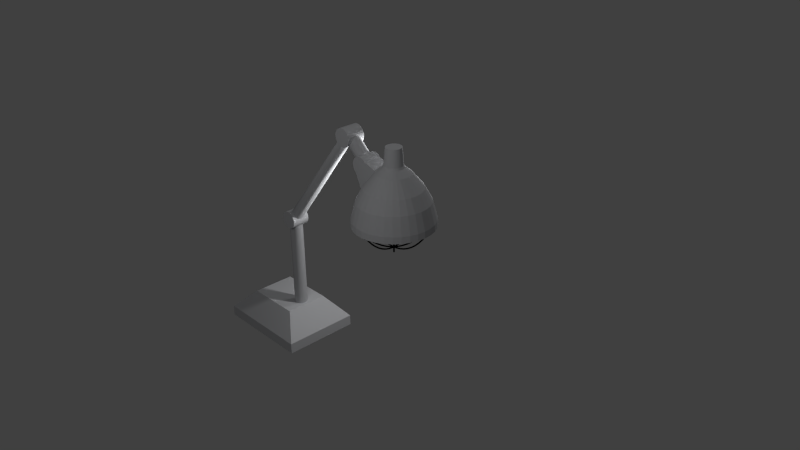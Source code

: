 # Source: heatlamp.blend  (saved by Blender 2.76.0; exported with 4.5.12 LTS)
import bpy
from mathutils import Matrix  # noqa: F401  (used for matrix-valued properties, if any)

bpy.ops.wm.read_factory_settings(use_empty=True)
scene = bpy.context.scene
scene.name = 'Scene'

# ---- collections
col_collection_1 = bpy.data.collections.new('Collection 1'); scene.collection.children.link(col_collection_1)

# ---- materials (node trees are filled in below, after node groups)
mat_material_003 = bpy.data.materials.new('Material.003')
mat_material_003.alpha_threshold = 0.0
mat_material_003.use_transparent_shadow = False
mat_material_003.diffuse_color = (0.3844, 0.002654, 0.00482, 1.0)
mat_material_003.specular_color = (1.0, 0.2, 0.03242)
mat_material_003.roughness = 0.5
mat_material_003.specular_intensity = 1.0
mat_material_001 = bpy.data.materials.new('Material.001')
mat_material_001.alpha_threshold = 0.0
mat_material_001.use_transparent_shadow = False
mat_material_001.diffuse_color = (0.572, 0.579, 0.598, 1.0)
mat_material_001.specular_color = (1.0, 1.0, 0.984)
mat_material_001.roughness = 0.5
mat_material_001.specular_intensity = 1.0
mat_material_004 = bpy.data.materials.new('Material.004')
mat_material_004.alpha_threshold = 0.0
mat_material_004.use_transparent_shadow = False
mat_material_004.diffuse_color = (0.003095, 0.003095, 0.003095, 1.0)
mat_material_004.roughness = 0.5

# ---- material node trees

# ---- world
world_world = bpy.data.worlds.new('World'); scene.world = world_world
world_world.color = (0.05088, 0.05088, 0.05088)
world_world.use_sun_shadow = False
world_world.sun_shadow_jitter_overblur = 0.0
world_world.cycles.sampling_method = 'MANUAL'
world_world.cycles.sample_map_resolution = 256

# ---- cameras
cam_camera = bpy.data.cameras.new('Camera')
cam_camera.clip_end = 100.0
cam_camera.lens = 35.0
cam_camera.sensor_width = 32.0
cam_camera.sensor_height = 18.0
cam_camera.ortho_scale = 7.314
cam_camera.dof.focus_distance = 0.0
cam_camera.dof.aperture_fstop = 128.0

# ---- lights
light_lamp_002 = bpy.data.lights.new('Lamp.002', 'POINT')
light_lamp_002.transmission_factor = 0.0
light_lamp_002.cutoff_distance = 30.0
light_lamp_002.energy = 100.0
light_lamp_002.shadow_buffer_clip_start = 1.001
light_lamp_002.shadow_soft_size = 0.1
light_lamp_002.shadow_maximum_resolution = 0.006
light_lamp_002.use_absolute_resolution = True
light_lamp_002.cycles.use_multiple_importance_sampling = False
light_lamp_001 = bpy.data.lights.new('Lamp.001', 'POINT')
light_lamp_001.transmission_factor = 0.0
light_lamp_001.cutoff_distance = 30.0
light_lamp_001.energy = 100.0
light_lamp_001.shadow_buffer_clip_start = 1.001
light_lamp_001.shadow_soft_size = 0.1
light_lamp_001.shadow_maximum_resolution = 0.006
light_lamp_001.use_absolute_resolution = True
light_lamp_001.cycles.use_multiple_importance_sampling = False
light_lamp = bpy.data.lights.new('Lamp', 'POINT')
light_lamp.transmission_factor = 0.0
light_lamp.cutoff_distance = 30.0
light_lamp.energy = 100.0
light_lamp.shadow_buffer_clip_start = 1.001
light_lamp.shadow_soft_size = 0.1
light_lamp.shadow_maximum_resolution = 0.006
light_lamp.use_absolute_resolution = True
light_lamp.cycles.use_multiple_importance_sampling = False

# ---- meshes
me_cone = bpy.data.meshes.new('Cone')
me_cone.from_pydata([(-0.2913, -0.5021, 1.034), (-0.2749, -0.5069, 1.035), (-0.2664, -0.5218, 1.034), (-0.2707, -0.5379, 1.03), (-0.2854, -0.5459, 1.026), (-0.3018, -0.5411, 1.024), (-0.3103, -0.5263, 1.026), (-0.306, -0.5101, 1.03), (-0.2125, -0.4024, 0.8698), (-0.1969, -0.4083, 0.874), (-0.1876, -0.4221, 0.8698), (-0.19, -0.4357, 0.8597), (-0.2027, -0.4412, 0.8496), (-0.2183, -0.4354, 0.8454), (-0.2276, -0.4216, 0.8495), (-0.2252, -0.4079, 0.8597), (-0.13, -0.2979, 0.7218), (-0.1146, -0.3041, 0.7264), (-0.1051, -0.3176, 0.7218), (-0.1069, -0.3305, 0.7107), (-0.1191, -0.3353, 0.6996), (-0.1344, -0.3292, 0.695), (-0.144, -0.3157, 0.6995), (-0.1421, -0.3028, 0.7107), (-0.04552, -0.191, 0.595), (-0.03046, -0.1975, 0.6001), (-0.02062, -0.2106, 0.595), (-0.02178, -0.2227, 0.5829), (-0.03325, -0.2267, 0.5708), (-0.04831, -0.2202, 0.5657), (-0.05815, -0.2071, 0.5708), (-0.05699, -0.195, 0.5829), (0.04056, -0.08203, 0.4895), (0.05528, -0.08895, 0.4949), (0.06545, -0.1017, 0.4895), (0.06512, -0.1127, 0.4764), (0.05447, -0.1156, 0.4632), (0.03975, -0.1087, 0.4578), (0.02958, -0.09599, 0.4632), (0.02991, -0.08494, 0.4763), (0.1279, 0.0286, 0.4051), (0.1422, 0.02116, 0.411), (0.1528, 0.008961, 0.4051), (0.1535, -0.0008461, 0.3911), (0.1438, -0.002518, 0.377), (0.1295, 0.004925, 0.3711), (0.1189, 0.01712, 0.377), (0.1183, 0.02693, 0.391), (0.2163, 0.1405, 0.3418), (0.2301, 0.1325, 0.348), (0.2412, 0.1209, 0.3419), (0.243, 0.1125, 0.327), (0.2344, 0.1123, 0.3121), (0.2206, 0.1203, 0.3059), (0.2096, 0.1319, 0.3121), (0.2078, 0.1403, 0.3269), (0.3054, 0.2533, 0.2996), (0.3187, 0.2446, 0.306), (0.3303, 0.2337, 0.2996), (0.3333, 0.2269, 0.2842), (0.3261, 0.2283, 0.2687), (0.3128, 0.237, 0.2622), (0.3012, 0.248, 0.2686), (0.2981, 0.2547, 0.2841), (0.3949, 0.3667, 0.2783), (0.4076, 0.3573, 0.2849), (0.4198, 0.3471, 0.2784), (0.4242, 0.3421, 0.2625), (0.4184, 0.3452, 0.2467), (0.4056, 0.3546, 0.2402), (0.3935, 0.3648, 0.2467), (0.389, 0.3699, 0.2625), (0.4846, 0.4804, 0.278), (0.4968, 0.4702, 0.2845), (0.5095, 0.4608, 0.278), (0.5154, 0.4575, 0.2622), (0.5109, 0.4625, 0.2464), (0.4988, 0.4726, 0.2398), (0.486, 0.4821, 0.2463), (0.4802, 0.4853, 0.2621), (0.5744, 0.5941, 0.2985), (0.586, 0.5832, 0.305), (0.5993, 0.5745, 0.2986), (0.6065, 0.573, 0.2831), (0.6034, 0.5796, 0.2675), (0.5918, 0.5905, 0.2611), (0.5785, 0.5993, 0.2675), (0.5713, 0.6008, 0.283), (0.6638, 0.7075, 0.34), (0.6749, 0.6959, 0.3462), (0.6887, 0.6879, 0.3401), (0.6972, 0.688, 0.3252), (0.6954, 0.6963, 0.3102), (0.6843, 0.7078, 0.304), (0.6705, 0.7159, 0.3102), (0.662, 0.7158, 0.3251), (0.7528, 0.8203, 0.4026), (0.7634, 0.8081, 0.4085), (0.7777, 0.8006, 0.4026), (0.7873, 0.8022, 0.3885), (0.7866, 0.8119, 0.3744), (0.776, 0.8241, 0.3685), (0.7617, 0.8316, 0.3743), (0.7521, 0.83, 0.3885), (0.8409, 0.9321, 0.4863), (0.8511, 0.9194, 0.4918), (0.8658, 0.9124, 0.4863), (0.8764, 0.9152, 0.4731), (0.8767, 0.9262, 0.4599), (0.8665, 0.9388, 0.4544), (0.8518, 0.9458, 0.4599), (0.8412, 0.943, 0.4731), (0.928, 1.042, 0.5911), (0.9378, 1.029, 0.5962), (0.9529, 1.023, 0.5912), (0.9643, 1.027, 0.5789), (0.9654, 1.039, 0.5667), (0.9556, 1.052, 0.5616), (0.9405, 1.058, 0.5667), (0.9291, 1.054, 0.5789), (1.014, 1.151, 0.7172), (1.023, 1.138, 0.7219), (1.039, 1.132, 0.7173), (1.051, 1.136, 0.706), (1.052, 1.149, 0.6948), (1.043, 1.163, 0.6901), (1.028, 1.169, 0.6948), (1.015, 1.164, 0.706), (1.098, 1.258, 0.8646), (1.107, 1.244, 0.8689), (1.122, 1.238, 0.8646), (1.135, 1.243, 0.8544), (1.137, 1.257, 0.8441), (1.128, 1.271, 0.8398), (1.113, 1.277, 0.844), (1.1, 1.271, 0.8543), (1.178, 1.36, 1.028), (1.186, 1.345, 1.03), (1.203, 1.34, 1.028), (1.217, 1.348, 1.024), (1.222, 1.364, 1.02), (1.213, 1.379, 1.018), (1.197, 1.384, 1.02), (1.182, 1.376, 1.024), (1.325, -0.4337, 1.034), (1.332, -0.4177, 1.035), (1.347, -0.4104, 1.034), (1.363, -0.4161, 1.03), (1.37, -0.4313, 1.026), (1.363, -0.4473, 1.024), (1.348, -0.4546, 1.026), (1.332, -0.449, 1.03), (1.232, -0.3472, 0.8698), (1.239, -0.3321, 0.874), (1.254, -0.3239, 0.8698), (1.267, -0.3274, 0.8597), (1.272, -0.3405, 0.8496), (1.265, -0.3556, 0.8454), (1.25, -0.3638, 0.8495), (1.237, -0.3603, 0.8597), (1.135, -0.2565, 0.7218), (1.142, -0.2417, 0.7264), (1.156, -0.2333, 0.7218), (1.169, -0.2361, 0.7107), (1.173, -0.2486, 0.6996), (1.166, -0.2634, 0.695), (1.151, -0.2719, 0.6995), (1.139, -0.269, 0.7107), (1.035, -0.1637, 0.595), (1.043, -0.1492, 0.6001), (1.057, -0.1405, 0.595), (1.069, -0.1426, 0.5829), (1.072, -0.1544, 0.5708), (1.064, -0.1689, 0.5657), (1.05, -0.1776, 0.5708), (1.038, -0.1755, 0.5829), (0.9333, -0.06919, 0.4895), (0.9414, -0.05507, 0.4949), (0.9549, -0.04595, 0.4895), (0.9659, -0.04717, 0.4764), (0.9679, -0.05801, 0.4632), (0.9598, -0.07213, 0.4578), (0.9464, -0.08125, 0.4632), (0.9354, -0.08003, 0.4763), (0.8301, 0.02679, 0.4051), (0.8386, 0.04046, 0.411), (0.8516, 0.05003, 0.4051), (0.8615, 0.04988, 0.3911), (0.8624, 0.04011, 0.377), (0.8538, 0.02644, 0.3711), (0.8408, 0.01687, 0.377), (0.831, 0.01702, 0.391), (0.7256, 0.1239, 0.3418), (0.7348, 0.137, 0.348), (0.7472, 0.1471, 0.3419), (0.7557, 0.1482, 0.327), (0.7552, 0.1397, 0.3121), (0.7461, 0.1265, 0.3059), (0.7337, 0.1164, 0.3121), (0.7252, 0.1153, 0.3269), (0.6203, 0.2217, 0.2996), (0.6301, 0.2343, 0.306), (0.6419, 0.2449, 0.2996), (0.6489, 0.2474, 0.2842), (0.6469, 0.2403, 0.2687), (0.6372, 0.2278, 0.2622), (0.6253, 0.2171, 0.2686), (0.6184, 0.2146, 0.2841), (0.5145, 0.32, 0.2783), (0.5249, 0.332, 0.2849), (0.5361, 0.3433, 0.2784), (0.5414, 0.3473, 0.2625), (0.5378, 0.3417, 0.2467), (0.5274, 0.3298, 0.2402), (0.5162, 0.3185, 0.2467), (0.5109, 0.3144, 0.2625), (0.4084, 0.4186, 0.278), (0.4195, 0.4299, 0.2845), (0.43, 0.4419, 0.278), (0.4336, 0.4474, 0.2622), (0.4284, 0.4434, 0.2464), (0.4172, 0.4321, 0.2398), (0.4068, 0.4201, 0.2463), (0.4031, 0.4146, 0.2621), (0.3022, 0.5172, 0.2985), (0.314, 0.5279, 0.305), (0.3238, 0.5404, 0.2986), (0.3259, 0.5475, 0.2831), (0.319, 0.545, 0.2675), (0.3072, 0.5343, 0.2611), (0.2974, 0.5217, 0.2675), (0.2954, 0.5147, 0.283), (0.1964, 0.6155, 0.34), (0.2088, 0.6256, 0.3462), (0.218, 0.6387, 0.3401), (0.2185, 0.6472, 0.3252), (0.2101, 0.646, 0.3102), (0.1977, 0.6359, 0.304), (0.1886, 0.6228, 0.3102), (0.188, 0.6143, 0.3251), (0.09114, 0.7132, 0.4026), (0.1041, 0.7228, 0.4085), (0.1127, 0.7364, 0.4026), (0.1119, 0.7462, 0.3885), (0.1022, 0.7463, 0.3744), (0.08923, 0.7367, 0.3685), (0.08062, 0.723, 0.3743), (0.08141, 0.7133, 0.3885), (-0.01321, 0.8101, 0.4863), (0.0002387, 0.8192, 0.4918), (0.008375, 0.8333, 0.4863), (0.006431, 0.8441, 0.4731), (-0.004454, 0.8452, 0.4599), (-0.0179, 0.8361, 0.4544), (-0.02604, 0.822, 0.4599), (-0.0241, 0.8112, 0.4731), (-0.1163, 0.9057, 0.5911), (-0.1024, 0.9145, 0.5962), (-0.0947, 0.9289, 0.5912), (-0.09762, 0.9406, 0.5789), (-0.1095, 0.9427, 0.5667), (-0.1233, 0.9339, 0.5616), (-0.1311, 0.9195, 0.5667), (-0.1281, 0.9078, 0.5789), (-0.2177, 0.9998, 0.7172), (-0.2035, 1.008, 0.7219), (-0.1961, 1.023, 0.7173), (-0.1999, 1.035, 0.706), (-0.2125, 1.038, 0.6948), (-0.2267, 1.03, 0.6901), (-0.2341, 1.015, 0.6948), (-0.2304, 1.003, 0.706), (-0.3171, 1.092, 0.8646), (-0.3027, 1.1, 0.8689), (-0.2956, 1.115, 0.8646), (-0.2999, 1.128, 0.8544), (-0.3132, 1.132, 0.8441), (-0.3277, 1.123, 0.8398), (-0.3348, 1.108, 0.844), (-0.3305, 1.095, 0.8543), (-0.4123, 1.18, 1.028), (-0.3969, 1.187, 1.03), (-0.3908, 1.203, 1.028), (-0.3975, 1.219, 1.024), (-0.4132, 1.224, 1.02), (-0.4286, 1.217, 1.018), (-0.4348, 1.201, 1.02), (-0.428, 1.186, 1.024), (0.5209, -0.7635, 1.034), (0.5362, -0.7559, 1.035), (0.5525, -0.761, 1.034), (0.5602, -0.7758, 1.03), (0.5549, -0.7916, 1.026), (0.5396, -0.7992, 1.024), (0.5233, -0.7941, 1.026), (0.5155, -0.7793, 1.03), (0.511, -0.6368, 0.8698), (0.5264, -0.6305, 0.874), (0.5426, -0.6343, 0.8698), (0.5501, -0.646, 0.8597), (0.5446, -0.6586, 0.8496), (0.5291, -0.6649, 0.8454), (0.5129, -0.6611, 0.8495), (0.5054, -0.6495, 0.8597), (0.5007, -0.504, 0.7218), (0.5161, -0.4981, 0.7264), (0.5323, -0.5016, 0.7218), (0.5398, -0.5123, 0.7107), (0.5341, -0.5241, 0.6996), (0.5187, -0.53, 0.695), (0.5025, -0.5266, 0.6995), (0.495, -0.5158, 0.7107), (0.4901, -0.3682, 0.595), (0.5056, -0.3627, 0.6001), (0.5217, -0.3657, 0.595), (0.5291, -0.3754, 0.5829), (0.5234, -0.3861, 0.5708), (0.5079, -0.3915, 0.5657), (0.4918, -0.3885, 0.5708), (0.4844, -0.3789, 0.5829), (0.4794, -0.2297, 0.4895), (0.4949, -0.2248, 0.4949), (0.511, -0.2273, 0.4895), (0.5182, -0.2356, 0.4764), (0.5124, -0.245, 0.4632), (0.4969, -0.2499, 0.4578), (0.4808, -0.2474, 0.4632), (0.4735, -0.2391, 0.4763), (0.4684, -0.08919, 0.4051), (0.484, -0.08494, 0.411), (0.5001, -0.08671, 0.4051), (0.5072, -0.09348, 0.3911), (0.5012, -0.1013, 0.377), (0.4857, -0.1055, 0.3711), (0.4696, -0.1037, 0.377), (0.4625, -0.09698, 0.391), (0.4574, 0.05296, 0.3418), (0.473, 0.05645, 0.348), (0.489, 0.05544, 0.3419), (0.496, 0.0505, 0.327), (0.4899, 0.04455, 0.3121), (0.4742, 0.04106, 0.3059), (0.4583, 0.04207, 0.3121), (0.4513, 0.04701, 0.3269), (0.4462, 0.1963, 0.2996), (0.4619, 0.1989, 0.306), (0.4778, 0.1987, 0.2996), (0.4846, 0.1959, 0.2842), (0.4784, 0.192, 0.2687), (0.4627, 0.1893, 0.2622), (0.4468, 0.1895, 0.2686), (0.4399, 0.1924, 0.2841), (0.435, 0.3403, 0.2783), (0.4507, 0.342, 0.2849), (0.4666, 0.3428, 0.2784), (0.4732, 0.3421, 0.2625), (0.4668, 0.3404, 0.2467), (0.451, 0.3387, 0.2402), (0.4352, 0.338, 0.2467), (0.4285, 0.3386, 0.2625), (0.4237, 0.4847, 0.278), (0.4395, 0.4855, 0.2845), (0.4553, 0.4872, 0.278), (0.4618, 0.4888, 0.2622), (0.4552, 0.4894, 0.2464), (0.4393, 0.4886, 0.2398), (0.4236, 0.4869, 0.2463), (0.4171, 0.4853, 0.2621), (0.4124, 0.6291, 0.2985), (0.4283, 0.629, 0.305), (0.444, 0.6316, 0.2986), (0.4503, 0.6354, 0.2831), (0.4435, 0.6382, 0.2675), (0.4276, 0.6383, 0.2611), (0.4119, 0.6357, 0.2675), (0.4056, 0.6319, 0.283), (0.4011, 0.7731, 0.34), (0.4171, 0.7721, 0.3462), (0.4328, 0.7756, 0.3401), (0.4389, 0.7814, 0.3252), (0.4319, 0.7863, 0.3102), (0.416, 0.7873, 0.304), (0.4003, 0.7838, 0.3102), (0.3942, 0.778, 0.3251), (0.3899, 0.9163, 0.4026), (0.4059, 0.9146, 0.4085), (0.4215, 0.9188, 0.4026), (0.4275, 0.9265, 0.3885), (0.4204, 0.9331, 0.3744), (0.4044, 0.9349, 0.3685), (0.3888, 0.9307, 0.3743), (0.3828, 0.923, 0.3885), (0.3788, 1.058, 0.4863), (0.3948, 1.056, 0.4918), (0.4104, 1.061, 0.4863), (0.4163, 1.07, 0.4731), (0.409, 1.078, 0.4599), (0.393, 1.081, 0.4544), (0.3774, 1.076, 0.4599), (0.3715, 1.066, 0.4731), (0.3677, 1.198, 0.5911), (0.3839, 1.195, 0.5962), (0.3993, 1.201, 0.5912), (0.4051, 1.211, 0.5789), (0.3978, 1.221, 0.5667), (0.3817, 1.224, 0.5616), (0.3662, 1.219, 0.5667), (0.3604, 1.208, 0.5789), (0.3569, 1.336, 0.7172), (0.373, 1.333, 0.7219), (0.3885, 1.339, 0.7173), (0.3942, 1.35, 0.706), (0.3868, 1.361, 0.6948), (0.3706, 1.364, 0.6901), (0.3551, 1.359, 0.6948), (0.3494, 1.347, 0.706), (0.3462, 1.471, 0.8646), (0.3624, 1.468, 0.8689), (0.3778, 1.474, 0.8646), (0.3834, 1.487, 0.8544), (0.3759, 1.498, 0.8441), (0.3597, 1.502, 0.8398), (0.3443, 1.496, 0.844), (0.3387, 1.483, 0.8543), (0.3359, 1.601, 1.028), (0.3522, 1.596, 1.03), (0.3675, 1.603, 1.028), (0.3729, 1.619, 1.024), (0.3651, 1.634, 1.02), (0.3488, 1.639, 1.018), (0.3335, 1.631, 1.02), (0.3282, 1.616, 1.024), (1.65, 0.486, 1.031), (1.643, 0.5013, 1.032), (1.647, 0.5176, 1.031), (1.662, 0.5255, 1.027), (1.678, 0.5203, 1.023), (1.686, 0.5051, 1.021), (1.681, 0.4887, 1.023), (1.666, 0.4808, 1.027), (1.523, 0.4749, 0.8671), (1.517, 0.4902, 0.8713), (1.52, 0.5065, 0.8671), (1.532, 0.5141, 0.8569), (1.545, 0.5086, 0.8468), (1.551, 0.4933, 0.8426), (1.547, 0.477, 0.8468), (1.536, 0.4694, 0.8569), (1.39, 0.4632, 0.7194), (1.384, 0.4786, 0.724), (1.387, 0.4948, 0.7194), (1.398, 0.5023, 0.7083), (1.41, 0.4968, 0.6971), (1.416, 0.4814, 0.6925), (1.413, 0.4652, 0.6971), (1.402, 0.4577, 0.7082), (1.254, 0.4513, 0.593), (1.249, 0.4667, 0.598), (1.251, 0.4829, 0.593), (1.261, 0.4903, 0.5808), (1.272, 0.4847, 0.5687), (1.277, 0.4692, 0.5636), (1.274, 0.4531, 0.5687), (1.265, 0.4456, 0.5808), (1.116, 0.4391, 0.4878), (1.111, 0.4546, 0.4932), (1.113, 0.4707, 0.4878), (1.121, 0.478, 0.4746), (1.13, 0.4723, 0.4615), (1.135, 0.4568, 0.456), (1.133, 0.4407, 0.4615), (1.125, 0.4334, 0.4746), (0.9749, 0.4268, 0.4038), (0.9706, 0.4423, 0.4096), (0.9722, 0.4584, 0.4038), (0.9788, 0.4656, 0.3897), (0.9866, 0.4597, 0.3756), (0.991, 0.4441, 0.3697), (0.9894, 0.4281, 0.3756), (0.9827, 0.4209, 0.3897), (0.8327, 0.4143, 0.3408), (0.8291, 0.4299, 0.347), (0.83, 0.4459, 0.3409), (0.8348, 0.4529, 0.326), (0.8408, 0.4469, 0.3111), (0.8444, 0.4313, 0.3049), (0.8435, 0.4153, 0.3111), (0.8387, 0.4083, 0.3259), (0.6894, 0.4017, 0.299), (0.6867, 0.4174, 0.3054), (0.6867, 0.4333, 0.299), (0.6894, 0.4402, 0.2835), (0.6934, 0.4339, 0.268), (0.6961, 0.4183, 0.2616), (0.6961, 0.4024, 0.268), (0.6934, 0.3955, 0.2835), (0.5455, 0.3891, 0.278), (0.5436, 0.4049, 0.2846), (0.5427, 0.4207, 0.2781), (0.5433, 0.4274, 0.2623), (0.545, 0.4209, 0.2464), (0.5468, 0.4052, 0.2399), (0.5477, 0.3893, 0.2464), (0.5472, 0.3827, 0.2622), (0.4012, 0.3764, 0.278), (0.4003, 0.3923, 0.2846), (0.3984, 0.408, 0.2781), (0.3967, 0.4145, 0.2623), (0.3961, 0.4079, 0.2464), (0.3971, 0.392, 0.2399), (0.3989, 0.3763, 0.2464), (0.4006, 0.3698, 0.2622), (0.2569, 0.3638, 0.299), (0.2569, 0.3797, 0.3054), (0.2542, 0.3954, 0.299), (0.2503, 0.4016, 0.2835), (0.2475, 0.3948, 0.268), (0.2475, 0.3789, 0.2616), (0.2503, 0.3632, 0.268), (0.2542, 0.357, 0.2835), (0.1132, 0.3511, 0.3409), (0.114, 0.3671, 0.347), (0.1104, 0.3827, 0.3409), (0.1044, 0.3888, 0.326), (0.09962, 0.3818, 0.3111), (0.09878, 0.3658, 0.3049), (0.1024, 0.3502, 0.311), (0.1083, 0.3441, 0.3259), (-0.02976, 0.3386, 0.4038), (-0.02816, 0.3546, 0.4096), (-0.03253, 0.3702, 0.4038), (-0.04031, 0.3761, 0.3897), (-0.04694, 0.3689, 0.3756), (-0.04854, 0.3529, 0.3697), (-0.04417, 0.3373, 0.3756), (-0.03639, 0.3314, 0.3897), (-0.1714, 0.3261, 0.4878), (-0.1691, 0.3422, 0.4933), (-0.1741, 0.3577, 0.4878), (-0.1835, 0.3635, 0.4746), (-0.1917, 0.3562, 0.4615), (-0.1939, 0.3401, 0.456), (-0.1889, 0.3246, 0.4614), (-0.1796, 0.3188, 0.4746), (-0.3112, 0.3138, 0.593), (-0.3084, 0.3299, 0.5981), (-0.3139, 0.3454, 0.593), (-0.3246, 0.351, 0.5808), (-0.3341, 0.3436, 0.5686), (-0.3369, 0.3275, 0.5636), (-0.3313, 0.312, 0.5686), (-0.3207, 0.3064, 0.5808), (-0.4487, 0.3016, 0.7194), (-0.4454, 0.3178, 0.7241), (-0.4514, 0.3332, 0.7195), (-0.4632, 0.3388, 0.7083), (-0.4738, 0.3313, 0.6971), (-0.477, 0.3151, 0.6924), (-0.471, 0.2997, 0.697), (-0.4593, 0.2941, 0.7082), (-0.5834, 0.2897, 0.8671), (-0.5798, 0.306, 0.8714), (-0.5861, 0.3213, 0.8672), (-0.5988, 0.3268, 0.8569), (-0.6103, 0.3192, 0.8467), (-0.6139, 0.303, 0.8424), (-0.6075, 0.2876, 0.8467), (-0.5949, 0.2821, 0.8569), (-0.7122, 0.2783, 1.031), (-0.7073, 0.2947, 1.033), (-0.715, 0.3099, 1.031), (-0.7308, 0.3151, 1.027), (-0.7455, 0.3072, 1.023), (-0.7505, 0.2909, 1.021), (-0.7428, 0.2756, 1.023), (-0.7269, 0.2704, 1.027), (-6.713, -0.8929, -4.726), (-6.713, -0.8929, -4.364), (-6.713, 1.693, -4.726), (-6.713, 1.693, -4.364), (-3.299, -0.8929, -4.726), (-3.299, -0.8929, -4.364), (-3.299, 1.693, -4.726), (-3.299, 1.693, -4.364), (-5.966, -0.3269, -3.654), (-5.966, 1.127, -3.654), (-4.046, 1.127, -3.654), (-4.046, -0.3269, -3.654), (-4.358, 0.6388, -0.4486), (-4.463, 0.6087, -0.4118), (-4.537, 0.5299, -0.3856), (-4.566, 0.4189, -0.3756), (-4.537, 0.308, -0.3856), (-4.463, 0.2291, -0.4118), (-4.358, 0.199, -0.4486), (-4.253, 0.2291, -0.4854), (-4.179, 0.308, -0.5115), (-4.151, 0.4189, -0.5215), (-4.179, 0.5299, -0.5115), (-4.253, 0.6087, -0.4854), (-1.405, 0.6388, 3.254), (-1.417, 0.6087, 3.364), (-1.427, 0.5299, 3.442), (-1.43, 0.4189, 3.472), (-1.427, 0.308, 3.442), (-1.417, 0.2291, 3.364), (-1.405, 0.199, 3.254), (-1.392, 0.2291, 3.144), (-1.383, 0.308, 3.065), (-1.379, 0.4189, 3.035), (-1.383, 0.5299, 3.065), (-1.392, 0.6087, 3.144), (-1.324, 0.6388, 3.19), (-1.254, 0.6087, 3.276), (-1.204, 0.5299, 3.338), (-1.185, 0.4189, 3.361), (-1.204, 0.308, 3.338), (-1.254, 0.2291, 3.276), (-1.324, 0.199, 3.19), (-1.393, 0.2291, 3.104), (-1.443, 0.308, 3.042), (-1.462, 0.4189, 3.019), (-1.443, 0.5299, 3.042), (-1.393, 0.6087, 3.104), (-4.281, 0.12, -0.1693), (-4.28, 0.7101, -0.1679), (-4.227, 0.1199, -0.1902), (-4.226, 0.7101, -0.1887), (-4.178, 0.1199, -0.2211), (-4.177, 0.71, -0.2197), (-4.136, 0.1199, -0.261), (-4.135, 0.71, -0.2596), (-4.103, 0.1199, -0.3083), (-4.102, 0.7101, -0.3069), (-4.08, 0.12, -0.3612), (-4.078, 0.7101, -0.3598), (-4.067, 0.1201, -0.4177), (-4.066, 0.7102, -0.4163), (-4.066, 0.1202, -0.4755), (-4.064, 0.7104, -0.4741), (-4.076, 0.1204, -0.5325), (-4.074, 0.7105, -0.5311), (-4.096, 0.1206, -0.5864), (-4.095, 0.7107, -0.585), (-4.127, 0.1208, -0.6353), (-4.126, 0.7109, -0.6339), (-4.167, 0.121, -0.6772), (-4.166, 0.7111, -0.6758), (-4.215, 0.1212, -0.7105), (-4.213, 0.7113, -0.709), (-4.268, 0.1213, -0.7339), (-4.266, 0.7115, -0.7325), (-4.324, 0.1215, -0.7465), (-4.323, 0.7116, -0.7451), (-4.382, 0.1216, -0.7479), (-4.38, 0.7118, -0.7465), (-4.439, 0.1217, -0.738), (-4.437, 0.7119, -0.7366), (-4.493, 0.1218, -0.7171), (-4.491, 0.7119, -0.7157), (-4.542, 0.1218, -0.6862), (-4.54, 0.712, -0.6848), (-4.583, 0.1219, -0.6463), (-4.582, 0.712, -0.6448), (-4.617, 0.1218, -0.599), (-4.615, 0.7119, -0.5975), (-4.64, 0.1217, -0.5461), (-4.639, 0.7119, -0.5446), (-4.653, 0.1216, -0.4896), (-4.651, 0.7118, -0.4882), (-4.654, 0.1215, -0.4318), (-4.653, 0.7116, -0.4304), (-4.644, 0.1213, -0.3748), (-4.643, 0.7115, -0.3734), (-4.623, 0.1212, -0.3209), (-4.622, 0.7113, -0.3194), (-4.592, 0.121, -0.272), (-4.591, 0.7111, -0.2706), (-4.553, 0.1208, -0.2301), (-4.551, 0.7109, -0.2287), (-4.505, 0.1206, -0.1968), (-4.504, 0.7107, -0.1954), (-4.452, 0.1204, -0.1734), (-4.451, 0.7105, -0.172), (-4.396, 0.1203, -0.1608), (-4.395, 0.7104, -0.1594), (-4.338, 0.1201, -0.1594), (-4.337, 0.7102, -0.158), (-0.6516, 0.6388, 2.578), (-0.5793, 0.6087, 2.662), (-0.5279, 0.5299, 2.722), (-0.5083, 0.4189, 2.745), (-0.5279, 0.308, 2.722), (-0.5793, 0.2291, 2.662), (-0.6516, 0.199, 2.578), (-0.7239, 0.2291, 2.494), (-0.7754, 0.308, 2.434), (-0.7949, 0.4189, 2.412), (-0.7754, 0.5299, 2.434), (-0.7239, 0.6087, 2.494), (0.4317, 0.6617, 3.385), (0.4472, 0.514, 0.7294), (0.3853, 0.6476, 3.385), (0.4269, 0.5079, 0.7294), (0.3426, 0.6248, 3.385), (0.4082, 0.4979, 0.7294), (0.3051, 0.594, 3.385), (0.3918, 0.4844, 0.7294), (0.2744, 0.5566, 3.385), (0.3783, 0.468, 0.7294), (0.2516, 0.5139, 3.385), (0.3683, 0.4493, 0.7294), (0.2375, 0.4675, 3.385), (0.3622, 0.429, 0.7294), (0.2327, 0.4193, 3.385), (0.3601, 0.4079, 0.7294), (0.2375, 0.3711, 3.385), (0.3622, 0.3868, 0.7294), (0.2516, 0.3247, 3.385), (0.3683, 0.3665, 0.7294), (0.2744, 0.282, 3.385), (0.3783, 0.3478, 0.7294), (0.3051, 0.2446, 3.385), (0.3918, 0.3313, 0.7294), (0.3426, 0.2138, 3.385), (0.4082, 0.3179, 0.7294), (0.3853, 0.191, 3.385), (0.4269, 0.3079, 0.7294), (0.4317, 0.1769, 3.385), (0.4472, 0.3017, 0.7294), (0.4799, 0.1722, 3.385), (0.4683, 0.2996, 0.7294), (0.5281, 0.1769, 3.385), (0.4895, 0.3017, 0.7294), (0.5744, 0.191, 3.385), (0.5098, 0.3079, 0.7294), (0.6172, 0.2138, 3.385), (0.5285, 0.3179, 0.7294), (0.6546, 0.2446, 3.385), (0.5449, 0.3313, 0.7294), (0.6853, 0.282, 3.385), (0.5583, 0.3478, 0.7294), (0.7082, 0.3247, 3.385), (0.5683, 0.3665, 0.7294), (0.7222, 0.3711, 3.385), (0.5745, 0.3868, 0.7294), (0.727, 0.4193, 3.385), (0.5766, 0.4079, 0.7294), (0.7222, 0.4675, 3.385), (0.5745, 0.429, 0.7294), (0.7082, 0.5139, 3.385), (0.5683, 0.4493, 0.7294), (0.6853, 0.5566, 3.385), (0.5583, 0.468, 0.7294), (0.6546, 0.594, 3.385), (0.5449, 0.4844, 0.7294), (0.6172, 0.6248, 3.385), (0.5285, 0.4979, 0.7294), (0.5744, 0.6476, 3.385), (0.5098, 0.5079, 0.7294), (0.5281, 0.6617, 3.385), (0.4895, 0.514, 0.7294), (0.4799, 0.6664, 3.385), (0.4683, 0.5161, 0.7294), (0.033, 0.7053, 2.611), (-0.271, 0.9051, 2.168), (-0.04588, 0.5149, 2.611), (0.033, 0.1183, 2.611), (-0.271, -0.08552, 2.168), (-0.04588, 0.3087, 2.611), (-0.01582, 0.1158, 2.611), (-0.3534, 0.1095, 2.168), (-0.01582, 0.7078, 2.611), (-0.3534, 0.7101, 2.168), (0.1788, 0.8511, 2.611), (-0.02504, 1.151, 2.168), (0.2701, 0.8999, 2.611), (0.1291, 1.233, 2.168), (0.2963, 1.284, 2.168), (0.3692, 0.93, 2.611), (0.1291, -0.4139, 2.168), (0.2701, -0.07632, 2.611), (0.3692, -0.1064, 2.611), (0.2963, -0.4646, 2.168), (0.5754, -0.1064, 2.611), (0.6442, -0.4646, 2.168), (0.8115, -0.4139, 2.168), (0.6745, -0.07632, 2.611), (0.7658, -0.0275, 2.611), (0.9656, -0.3315, 2.168), (0.9116, 0.1183, 2.611), (1.212, -0.08552, 2.168), (1.294, 0.06862, 2.168), (0.9604, 0.2096, 2.611), (0.9905, 0.3087, 2.611), (1.345, 0.2359, 2.168), (0.9905, 0.5149, 2.611), (1.345, 0.5837, 2.168), (0.1788, -0.0275, 2.611), (-0.02504, -0.3315, 2.168), (0.09871, 0.7854, 2.611), (-0.1601, 1.04, 2.168), (-0.05604, 0.4118, 2.611), (-0.1601, -0.2206, 2.168), (0.09871, 0.03821, 2.611), (0.4703, -0.4818, 2.168), (0.4723, -0.1165, 2.611), (1.101, -0.2206, 2.168), (0.8459, 0.03821, 2.611), (1.362, 0.4098, 2.168), (1.001, 0.4118, 2.611), (1.294, 0.751, 2.168), (0.9604, 0.614, 2.611), (0.5754, 0.93, 2.611), (0.6442, 1.284, 2.168), (0.8115, 1.233, 2.168), (0.6745, 0.8999, 2.611), (0.7658, 0.8511, 2.611), (0.9656, 1.151, 2.168), (0.9116, 0.7053, 2.611), (1.212, 0.9051, 2.168), (1.101, 1.04, 2.168), (0.8459, 0.7854, 2.611), (0.4703, 1.301, 2.168), (0.4723, 0.9401, 2.611), (-0.5762, 1.106, 1.214), (-0.454, 1.026, 1.762), (-0.7639, 0.6532, 1.214), (-0.6134, 0.5587, 1.762), (-0.5762, -0.29, 1.214), (-0.454, -0.2082, 1.762), (-0.7639, 0.163, 1.214), (-0.6134, 0.2588, 1.762), (-0.6923, -0.07277, 1.214), (-0.5696, 0.1057, 1.762), (-0.6923, 0.889, 1.214), (-0.5696, 0.7118, 1.762), (-0.2295, 1.453, 1.214), (-0.1477, 1.332, 1.762), (-0.01231, 1.569, 1.214), (0.04428, 1.435, 1.762), (0.2526, 1.498, 1.762), (0.2234, 1.641, 1.214), (0.04428, -0.6171, 1.762), (-0.01231, -0.7528, 1.214), (0.2234, -0.8243, 1.214), (0.2526, -0.6803, 1.762), (0.7137, -0.8243, 1.214), (0.6858, -0.6803, 1.762), (0.8941, -0.6171, 1.762), (0.9494, -0.7528, 1.214), (1.167, -0.6367, 1.214), (1.086, -0.5145, 1.762), (1.513, -0.29, 1.214), (1.392, -0.2082, 1.762), (1.495, -0.01619, 1.762), (1.629, -0.07277, 1.214), (1.701, 0.163, 1.214), (1.558, 0.1921, 1.762), (1.701, 0.6532, 1.214), (1.558, 0.6253, 1.762), (-0.2295, -0.6367, 1.214), (-0.1477, -0.5145, 1.762), (-0.42, 1.297, 1.214), (-0.3159, 1.194, 1.762), (-0.788, 0.4081, 1.214), (-0.6281, 0.4087, 1.762), (-0.3159, -0.3764, 1.762), (-0.42, -0.4804, 1.214), (0.4692, -0.7016, 1.762), (0.4686, -0.8485, 1.214), (1.254, -0.3764, 1.762), (1.357, -0.4804, 1.214), (1.58, 0.4087, 1.762), (1.725, 0.4081, 1.214), (1.495, 0.8336, 1.762), (1.629, 0.889, 1.214), (0.7137, 1.641, 1.214), (0.6858, 1.498, 1.762), (0.8941, 1.435, 1.762), (0.9494, 1.569, 1.214), (1.167, 1.453, 1.214), (1.086, 1.332, 1.762), (1.513, 1.106, 1.214), (1.392, 1.026, 1.762), (1.254, 1.194, 1.762), (1.357, 1.297, 1.214), (0.4692, 1.519, 1.762), (0.4686, 1.665, 1.214), (0.2062, 0.5913, 2.783), (0.2325, 0.5745, 2.85), (0.1582, 0.4755, 2.783), (0.1892, 0.4699, 2.85), (0.2062, 0.2343, 2.783), (0.2325, 0.2521, 2.85), (0.1582, 0.3502, 2.783), (0.1892, 0.3567, 2.85), (0.1765, 0.2899, 2.783), (0.2057, 0.3023, 2.85), (0.1765, 0.5358, 2.783), (0.2057, 0.5244, 2.85), (0.2948, 0.68, 2.783), (0.3126, 0.6546, 2.85), (0.3504, 0.7097, 2.783), (0.3628, 0.6814, 2.85), (0.4172, 0.6979, 2.85), (0.4107, 0.728, 2.783), (0.3628, 0.1452, 2.85), (0.3504, 0.116, 2.783), (0.4107, 0.09772, 2.783), (0.4172, 0.1287, 2.85), (0.536, 0.09772, 2.783), (0.5304, 0.1287, 2.85), (0.5849, 0.1452, 2.85), (0.5963, 0.116, 2.783), (0.6519, 0.1457, 2.783), (0.635, 0.172, 2.85), (0.7405, 0.2343, 2.783), (0.7151, 0.2521, 2.85), (0.7419, 0.3023, 2.85), (0.7702, 0.2899, 2.783), (0.7885, 0.3502, 2.783), (0.7584, 0.3567, 2.85), (0.7885, 0.4755, 2.783), (0.7584, 0.4699, 2.85), (0.2948, 0.1457, 2.783), (0.3126, 0.172, 2.85), (0.2462, 0.64, 2.783), (0.2686, 0.6185, 2.85), (0.1521, 0.4128, 2.783), (0.1836, 0.4133, 2.85), (0.2686, 0.2081, 2.85), (0.2462, 0.1856, 2.783), (0.4738, 0.1231, 2.85), (0.4734, 0.09154, 2.783), (0.679, 0.2081, 2.85), (0.7005, 0.1856, 2.783), (0.764, 0.4133, 2.85), (0.7946, 0.4128, 2.783), (0.7419, 0.5244, 2.85), (0.7702, 0.5358, 2.783), (0.4738, 0.7035, 2.85), (0.4734, 0.7341, 2.783), (0.536, 0.728, 2.783), (0.5304, 0.6979, 2.85), (0.5849, 0.6814, 2.85), (0.5963, 0.7097, 2.783), (0.6519, 0.68, 2.783), (0.635, 0.6546, 2.85), (0.7405, 0.5913, 2.783), (0.7151, 0.5745, 2.85), (0.679, 0.6185, 2.85), (0.7005, 0.64, 2.783), (-0.4239, 1.3, 1.007), (-0.2327, 1.457, 1.007), (-0.6975, 0.891, 1.007), (-0.7936, 0.408, 1.007), (-0.6975, -0.07493, 1.007), (-0.2327, -0.6413, 1.007), (-0.5809, 1.109, 1.007), (-0.01447, 1.574, 1.007), (0.2223, 1.646, 1.007), (0.4685, 1.67, 1.007), (0.2223, -0.8298, 1.007), (-0.01447, -0.758, 1.007), (0.7147, -0.8298, 1.007), (1.17, -0.6413, 1.007), (0.9515, -0.758, 1.007), (1.361, -0.4844, 1.007), (1.518, -0.2931, 1.007), (1.635, -0.07493, 1.007), (1.706, 0.6543, 1.007), (1.635, 0.891, 1.007), (0.7147, 1.646, 1.007), (0.9515, 1.574, 1.007), (1.17, 1.457, 1.007), (-0.1807, 1.379, 0.9999), (-0.611, 0.855, 0.9999), (-0.6774, 0.6358, 0.9999), (-0.611, -0.03916, 0.9999), (-0.6774, 0.18, 0.9999), (-0.1807, -0.5635, 0.9999), (-0.503, 1.057, 0.9999), (0.02131, 1.487, 0.9999), (0.4684, 1.576, 0.9999), (0.2405, 1.554, 0.9999), (0.0213, -0.6714, 0.9999), (0.9155, -0.6714, 0.9999), (1.44, -0.2411, 0.9999), (1.548, -0.03916, 0.9999), (1.637, 0.4079, 0.9999), (1.614, 0.6358, 0.9999), (1.548, 0.855, 0.9999), (0.6963, 1.554, 0.9999), (0.9155, 1.487, 0.9999), (1.117, 1.379, 0.9999), (0.1201, 0.929, 1.231), (-0.1107, 0.6477, 1.231), (-0.1107, 0.168, 1.231), (0.2285, 0.9869, 1.231), (0.4683, 1.035, 1.231), (0.2285, -0.1712, 1.231), (0.7082, -0.1712, 1.231), (1.047, 0.168, 1.231), (0.5906, 1.023, 1.231), (0.7082, 0.9869, 1.231), (0.8166, 0.929, 1.231), (0.9115, 0.8511, 1.231), (0.02516, 0.8511, 1.231), (-0.1464, 0.5302, 1.231), (-0.1584, 0.4079, 1.231), (-0.05278, 0.05968, 1.231), (-0.1464, 0.2856, 1.231), (0.02516, -0.0353, 1.231), (0.1201, -0.1132, 1.231), (-0.05278, 0.7561, 1.231), (0.3461, 1.023, 1.231), (0.3461, -0.2068, 1.231), (0.4683, -0.2189, 1.231), (0.5906, -0.2068, 1.231), (0.8166, -0.1132, 1.231), (0.9115, -0.0353, 1.231), (0.9895, 0.05968, 1.231), (1.083, 0.2856, 1.231), (1.095, 0.4079, 1.231), (1.083, 0.5302, 1.231), (1.047, 0.6477, 1.231), (0.9895, 0.7561, 1.231), (0.1997, 0.81, 1.231), (0.02154, 0.593, 1.231), (0.02154, 0.2228, 1.231), (0.2833, 0.8547, 1.231), (0.4683, 0.8915, 1.231), (0.2833, -0.03892, 1.231), (0.6534, -0.03893, 1.231), (0.9152, 0.2228, 1.231), (0.5627, 0.8822, 1.231), (0.6534, 0.8547, 1.231), (0.737, 0.81, 1.231), (0.8103, 0.7499, 1.231), (0.1264, 0.7499, 1.231), (-0.005985, 0.5022, 1.231), (-0.01528, 0.4079, 1.231), (0.06623, 0.1392, 1.231), (-0.005985, 0.3135, 1.231), (0.1264, 0.06591, 1.231), (0.1997, 0.005767, 1.231), (0.06623, 0.6766, 1.231), (0.374, 0.8822, 1.231), (0.374, -0.06645, 1.231), (0.4683, -0.07574, 1.231), (0.5627, -0.06645, 1.231), (0.737, 0.005766, 1.231), (0.8103, 0.06591, 1.231), (0.8705, 0.1392, 1.231), (0.9427, 0.3135, 1.231), (0.952, 0.4079, 1.231), (0.9427, 0.5022, 1.231), (0.9152, 0.593, 1.231), (0.8705, 0.6766, 1.231), (0.2151, 0.7868, 0.808), (0.04728, 0.5823, 0.808), (0.04728, 0.2335, 0.808), (0.2939, 0.829, 0.808), (0.4683, 0.8636, 0.808), (0.2939, -0.01318, 0.808), (0.6428, -0.01318, 0.808), (0.8894, 0.2335, 0.808), (0.5573, 0.8549, 0.808), (0.6428, 0.829, 0.808), (0.7216, 0.7868, 0.808), (0.7906, 0.7302, 0.808), (0.1461, 0.7302, 0.808), (0.02134, 0.4968, 0.808), (0.01258, 0.4079, 0.808), (0.08939, 0.1547, 0.808), (0.02134, 0.319, 0.808), (0.1461, 0.08561, 0.808), (0.2151, 0.02893, 0.808), (0.08939, 0.6611, 0.808), (0.3794, 0.8549, 0.808), (0.3794, -0.03912, 0.808), (0.4683, -0.04788, 0.808), (0.5573, -0.03912, 0.808), (0.7216, 0.02893, 0.808), (0.7906, 0.08561, 0.808), (0.8473, 0.1547, 0.808), (0.9154, 0.319, 0.808), (0.9241, 0.4079, 0.808), (0.9154, 0.4968, 0.808), (0.8894, 0.5823, 0.808), (0.8473, 0.6611, 0.808), (0.2821, 0.6866, 0.761), (0.1587, 0.5362, 0.761), (0.1587, 0.2796, 0.761), (0.3401, 0.7176, 0.761), (0.4683, 0.7431, 0.761), (0.3401, 0.09821, 0.761), (0.5966, 0.09821, 0.761), (0.778, 0.2796, 0.761), (0.5337, 0.7366, 0.761), (0.5966, 0.7176, 0.761), (0.6546, 0.6866, 0.761), (0.7054, 0.6449, 0.761), (0.2313, 0.6449, 0.761), (0.1396, 0.4733, 0.761), (0.1332, 0.4079, 0.761), (0.1896, 0.2217, 0.761), (0.1396, 0.3425, 0.761), (0.2313, 0.1709, 0.761), (0.2821, 0.1292, 0.761), (0.1896, 0.5941, 0.761), (0.403, 0.7366, 0.761), (0.403, 0.07914, 0.761), (0.4683, 0.0727, 0.761), (0.5337, 0.07914, 0.761), (0.6546, 0.1292, 0.761), (0.7054, 0.1709, 0.761), (0.747, 0.2217, 0.761), (0.7971, 0.3425, 0.761), (0.8035, 0.4079, 0.761), (0.7971, 0.4733, 0.761), (0.778, 0.5362, 0.761), (0.747, 0.5941, 0.761), (0.3513, 0.5831, 0.7356), (0.2737, 0.4885, 0.7356), (0.2737, 0.3273, 0.7356), (0.3877, 0.6025, 0.7356), (0.4683, 0.6186, 0.7356), (0.3877, 0.2132, 0.7356), (0.549, 0.2132, 0.7356), (0.663, 0.3273, 0.7356), (0.5095, 0.6145, 0.7356), (0.549, 0.6025, 0.7356), (0.5854, 0.5831, 0.7356), (0.6173, 0.5569, 0.7356), (0.3194, 0.5569, 0.7356), (0.2617, 0.449, 0.7356), (0.2576, 0.4079, 0.7356), (0.2932, 0.2908, 0.7356), (0.2617, 0.3668, 0.7356), (0.3194, 0.2589, 0.7356), (0.3513, 0.2327, 0.7356), (0.2932, 0.5249, 0.7356), (0.4272, 0.6145, 0.7356), (0.4272, 0.2012, 0.7356), (0.4683, 0.1972, 0.7356), (0.5095, 0.2012, 0.7356), (0.5854, 0.2327, 0.7356), (0.6173, 0.2589, 0.7356), (0.6435, 0.2908, 0.7356), (0.675, 0.3668, 0.7356), (0.679, 0.4079, 0.7356), (0.675, 0.449, 0.7356), (0.663, 0.4885, 0.7356), (0.6435, 0.5249, 0.7356), (-4.258, 0.6087, -3.65), (-4.586, 0.4189, -3.649), (-4.368, 0.199, -3.649), (-4.18, 0.5299, -3.65), (-4.556, 0.5299, -3.649), (-4.478, 0.2291, -3.649), (-4.15, 0.4189, -3.65), (-4.478, 0.6088, -3.649), (-4.18, 0.3079, -3.65), (-4.368, 0.6388, -3.65), (-4.556, 0.308, -3.649), (-4.258, 0.2291, -3.65), (-1.315, 0.1193, 3.502), (-1.314, 0.7094, 3.504), (-1.261, 0.1193, 3.482), (-1.26, 0.7094, 3.483), (-1.212, 0.1193, 3.451), (-1.211, 0.7094, 3.452), (-1.17, 0.1193, 3.411), (-1.169, 0.7094, 3.412), (-1.137, 0.1193, 3.363), (-1.136, 0.7095, 3.365), (-1.113, 0.1194, 3.311), (-1.112, 0.7095, 3.312), (-1.101, 0.1195, 3.254), (-1.1, 0.7097, 3.256), (-1.099, 0.1197, 3.196), (-1.098, 0.7098, 3.198), (-1.109, 0.1198, 3.139), (-1.108, 0.7099, 3.141), (-1.13, 0.12, 3.085), (-1.129, 0.7101, 3.087), (-1.161, 0.1202, 3.036), (-1.16, 0.7103, 3.038), (-1.201, 0.1203, 2.995), (-1.2, 0.7105, 2.996), (-1.248, 0.1205, 2.961), (-1.247, 0.7106, 2.963), (-1.301, 0.1206, 2.938), (-1.3, 0.7108, 2.939), (-1.358, 0.1208, 2.925), (-1.356, 0.7109, 2.927), (-1.415, 0.1209, 2.924), (-1.414, 0.711, 2.925), (-1.472, 0.121, 2.934), (-1.471, 0.7111, 2.935), (-1.526, 0.121, 2.955), (-1.525, 0.7111, 2.956), (-1.575, 0.121, 2.986), (-1.574, 0.7111, 2.987), (-1.617, 0.121, 3.025), (-1.616, 0.7111, 3.027), (-1.65, 0.1209, 3.073), (-1.649, 0.7111, 3.074), (-1.674, 0.1209, 3.126), (-1.673, 0.711, 3.127), (-1.686, 0.1207, 3.182), (-1.685, 0.7109, 3.184), (-1.688, 0.1206, 3.24), (-1.687, 0.7107, 3.241), (-1.678, 0.1205, 3.297), (-1.677, 0.7106, 3.298), (-1.657, 0.1203, 3.351), (-1.656, 0.7104, 3.352), (-1.626, 0.1201, 3.4), (-1.625, 0.7102, 3.401), (-1.586, 0.1199, 3.442), (-1.585, 0.7101, 3.443), (-1.539, 0.1198, 3.475), (-1.538, 0.7099, 3.476), (-1.486, 0.1196, 3.498), (-1.485, 0.7098, 3.5), (-1.429, 0.1195, 3.511), (-1.428, 0.7096, 3.512), (-1.372, 0.1194, 3.512), (-1.371, 0.7095, 3.514), (-0.563, 0.1162, 2.833), (-0.5631, 0.7064, 2.834), (-0.4183, 0.1165, 2.741), (-0.4184, 0.7066, 2.742), (-0.3616, 0.1167, 2.641), (-0.3617, 0.7068, 2.642), (-0.349, 0.1168, 2.584), (-0.3476, 0.117, 2.526), (-0.3575, 0.1171, 2.469), (-0.4094, 0.7075, 2.368), (-0.5495, 0.7077, 2.269), (-0.7207, 0.7077, 2.265), (-0.7746, 0.1175, 2.285), (-0.7747, 0.7076, 2.286), (-0.8236, 0.7076, 2.317), (-0.8654, 0.1173, 2.356), (-0.8654, 0.7075, 2.357), (-0.8986, 0.1172, 2.403), (-0.8987, 0.7073, 2.404), (-0.9221, 0.1171, 2.456), (-0.9221, 0.7072, 2.457), (-0.9347, 0.1169, 2.512), (-0.9348, 0.7071, 2.514), (-0.9361, 0.1168, 2.57), (-0.9362, 0.7069, 2.572), (-0.9262, 0.1167, 2.627), (-0.9262, 0.7068, 2.629), (-0.9053, 0.1165, 2.681), (-0.9054, 0.7067, 2.682), (-0.8744, 0.1164, 2.73), (-0.8744, 0.7066, 2.731), (-0.8345, 0.1163, 2.772), (-0.8345, 0.7065, 2.773), (-0.7872, 0.1163, 2.805), (-0.7872, 0.7064, 2.806), (-0.7343, 0.1162, 2.828), (-0.7343, 0.7063, 2.83), (-0.6778, 0.1162, 2.841), (-0.6779, 0.7063, 2.843), (-0.62, 0.1162, 2.843), (-0.6201, 0.7063, 2.844), (-0.5091, 0.7064, 2.813), (-0.4603, 0.7065, 2.782), (-0.509, 0.1163, 2.812), (-0.4602, 0.1164, 2.781), (-0.385, 0.1166, 2.694), (-0.3851, 0.7067, 2.695), (-0.349, 0.707, 2.586), (-0.3477, 0.7071, 2.528), (-0.3576, 0.7072, 2.471), (-0.3783, 0.1172, 2.415), (-0.3784, 0.7074, 2.417), (-0.4093, 0.1174, 2.367), (-0.4492, 0.1175, 2.325), (-0.4493, 0.7076, 2.326), (-0.4965, 0.1175, 2.291), (-0.4966, 0.7077, 2.293), (-0.5494, 0.1176, 2.268), (-0.6059, 0.1176, 2.255), (-0.6059, 0.7077, 2.257), (-0.6637, 0.1176, 2.254), (-0.6638, 0.7077, 2.255), (-0.7207, 0.1176, 2.264), (-0.8235, 0.1174, 2.316), (0.1338, 0.9085, 1.089), (-0.08793, 0.6383, 1.089), (-0.08793, 0.1775, 1.089), (0.2379, 0.9642, 1.089), (0.4683, 1.01, 1.089), (0.2379, -0.1484, 1.089), (0.6988, -0.1484, 1.089), (1.025, 0.1775, 1.089), (0.5858, 0.9984, 1.089), (0.6988, 0.9642, 1.089), (0.8029, 0.9085, 1.089), (0.8941, 0.8336, 1.089), (0.04259, 0.8336, 1.089), (-0.1222, 0.5254, 1.089), (-0.1338, 0.4079, 1.089), (-0.03229, 0.07337, 1.089), (-0.1222, 0.2904, 1.089), (0.04259, -0.01787, 1.089), (0.1338, -0.09275, 1.089), (-0.03229, 0.7424, 1.089), (0.3509, 0.9984, 1.089), (0.3509, -0.1827, 1.089), (0.4683, -0.1942, 1.089), (0.5858, -0.1827, 1.089), (0.8029, -0.09275, 1.089), (0.8941, -0.01787, 1.089), (0.969, 0.07337, 1.089), (1.059, 0.2904, 1.089), (1.07, 0.4079, 1.089), (1.059, 0.5254, 1.089), (1.025, 0.6383, 1.089), (0.969, 0.7424, 1.089), (0.137, 0.9038, 0.9626), (0.1618, 0.8667, 0.8808), (-0.08272, 0.6361, 0.9626), (-0.04143, 0.619, 0.8808), (-0.08272, 0.1796, 0.9626), (-0.04143, 0.1967, 0.8808), (0.2401, 0.9589, 0.9626), (0.2572, 0.9177, 0.8808), (0.4683, 1.004, 0.9626), (0.4683, 0.9597, 0.8808), (0.2401, -0.1432, 0.9626), (0.2572, -0.1019, 0.8808), (0.6966, -0.1432, 0.9626), (0.6795, -0.1019, 0.8808), (1.019, 0.1796, 0.9626), (0.9781, 0.1967, 0.8808), (0.5847, 0.9929, 0.9626), (0.576, 0.9491, 0.8808), (0.6966, 0.9589, 0.9626), (0.6795, 0.9177, 0.8808), (0.7997, 0.9038, 0.9626), (0.7749, 0.8667, 0.8808), (0.8901, 0.8296, 0.9626), (0.8585, 0.798, 0.8808), (0.07818, 0.798, 0.8808), (0.04658, 0.8296, 0.9626), (-0.07283, 0.5155, 0.8808), (-0.1167, 0.5243, 0.9626), (-0.08343, 0.4079, 0.8808), (-0.1281, 0.4079, 0.9626), (0.009563, 0.1013, 0.8808), (-0.0276, 0.07651, 0.9626), (-0.07283, 0.3002, 0.8808), (-0.1167, 0.2915, 0.9626), (0.07818, 0.01772, 0.8808), (0.04658, -0.01388, 0.9626), (0.1618, -0.0509, 0.8808), (0.137, -0.08806, 0.9626), (0.009564, 0.7144, 0.8808), (-0.0276, 0.7393, 0.9626), (0.3607, 0.9491, 0.8808), (0.352, 0.9929, 0.9626), (0.3607, -0.1333, 0.8808), (0.352, -0.1771, 0.9626), (0.4683, -0.1439, 0.8808), (0.4683, -0.1886, 0.9626), (0.576, -0.1333, 0.8808), (0.5847, -0.1771, 0.9626), (0.7749, -0.0509, 0.8808), (0.7997, -0.08806, 0.9626), (0.8585, 0.01772, 0.8808), (0.8901, -0.01388, 0.9626), (0.9271, 0.1013, 0.8808), (0.9643, 0.07651, 0.9626), (1.01, 0.3002, 0.8808), (1.053, 0.2915, 0.9626), (1.02, 0.4079, 0.8808), (1.065, 0.4079, 0.9626), (1.01, 0.5155, 0.8808), (1.053, 0.5242, 0.9626), (0.9781, 0.619, 0.8808), (1.019, 0.6361, 0.9626), (0.9271, 0.7144, 0.8808), (0.9643, 0.7393, 0.9626), (-0.7693, 0.6543, 1.007), (-0.4239, -0.4844, 1.007), (-0.5809, -0.2931, 1.007), (1.706, 0.1618, 1.007), (1.614, 0.18, 0.9999), (1.731, 0.408, 1.007), (1.361, 1.3, 1.007), (1.518, 1.109, 1.007), (0.4685, -0.854, 1.007), (-0.6999, 0.4079, 0.9999), (-0.503, -0.2411, 0.9999), (-0.3577, -0.4182, 0.9999), (0.2405, -0.7379, 0.9999), (1.117, -0.5635, 0.9999), (1.294, -0.4182, 0.9999), (0.4684, -0.7603, 0.9999), (1.44, 1.057, 0.9999), (0.6963, -0.7379, 0.9999), (-0.3577, 1.234, 0.9999), (1.294, 1.234, 0.9999), (-0.7693, 0.1618, 1.007), (-0.8885, -0.4795, 0.6314)], [], [(0, 8, 15, 7), (1, 9, 8, 0), (2, 10, 9, 1), (3, 11, 10, 2), (4, 12, 11, 3), (5, 13, 12, 4), (6, 14, 13, 5), (7, 15, 14, 6), (8, 16, 23, 15), (9, 17, 16, 8), (10, 18, 17, 9), (11, 19, 18, 10), (12, 20, 19, 11), (13, 21, 20, 12), (14, 22, 21, 13), (15, 23, 22, 14), (16, 24, 31, 23), (17, 25, 24, 16), (18, 26, 25, 17), (19, 27, 26, 18), (20, 28, 27, 19), (21, 29, 28, 20), (22, 30, 29, 21), (23, 31, 30, 22), (24, 32, 39, 31), (25, 33, 32, 24), (26, 34, 33, 25), (27, 35, 34, 26), (28, 36, 35, 27), (29, 37, 36, 28), (30, 38, 37, 29), (31, 39, 38, 30), (32, 40, 47, 39), (33, 41, 40, 32), (34, 42, 41, 33), (35, 43, 42, 34), (36, 44, 43, 35), (37, 45, 44, 36), (38, 46, 45, 37), (39, 47, 46, 38), (40, 48, 55, 47), (41, 49, 48, 40), (42, 50, 49, 41), (43, 51, 50, 42), (44, 52, 51, 43), (45, 53, 52, 44), (46, 54, 53, 45), (47, 55, 54, 46), (48, 56, 63, 55), (49, 57, 56, 48), (50, 58, 57, 49), (51, 59, 58, 50), (52, 60, 59, 51), (53, 61, 60, 52), (54, 62, 61, 53), (55, 63, 62, 54), (56, 64, 71, 63), (57, 65, 64, 56), (58, 66, 65, 57), (59, 67, 66, 58), (60, 68, 67, 59), (61, 69, 68, 60), (62, 70, 69, 61), (63, 71, 70, 62), (64, 72, 79, 71), (65, 73, 72, 64), (66, 74, 73, 65), (67, 75, 74, 66), (68, 76, 75, 67), (69, 77, 76, 68), (70, 78, 77, 69), (71, 79, 78, 70), (72, 80, 87, 79), (73, 81, 80, 72), (74, 82, 81, 73), (75, 83, 82, 74), (76, 84, 83, 75), (77, 85, 84, 76), (78, 86, 85, 77), (79, 87, 86, 78), (80, 88, 95, 87), (81, 89, 88, 80), (82, 90, 89, 81), (83, 91, 90, 82), (84, 92, 91, 83), (85, 93, 92, 84), (86, 94, 93, 85), (87, 95, 94, 86), (88, 96, 103, 95), (89, 97, 96, 88), (90, 98, 97, 89), (91, 99, 98, 90), (92, 100, 99, 91), (93, 101, 100, 92), (94, 102, 101, 93), (95, 103, 102, 94), (96, 104, 111, 103), (97, 105, 104, 96), (98, 106, 105, 97), (99, 107, 106, 98), (100, 108, 107, 99), (101, 109, 108, 100), (102, 110, 109, 101), (103, 111, 110, 102), (104, 112, 119, 111), (105, 113, 112, 104), (106, 114, 113, 105), (107, 115, 114, 106), (108, 116, 115, 107), (109, 117, 116, 108), (110, 118, 117, 109), (111, 119, 118, 110), (112, 120, 127, 119), (113, 121, 120, 112), (114, 122, 121, 113), (115, 123, 122, 114), (116, 124, 123, 115), (117, 125, 124, 116), (118, 126, 125, 117), (119, 127, 126, 118), (120, 128, 135, 127), (121, 129, 128, 120), (122, 130, 129, 121), (123, 131, 130, 122), (124, 132, 131, 123), (125, 133, 132, 124), (126, 134, 133, 125), (127, 135, 134, 126), (128, 136, 143, 135), (129, 137, 136, 128), (130, 138, 137, 129), (131, 139, 138, 130), (132, 140, 139, 131), (133, 141, 140, 132), (134, 142, 141, 133), (135, 143, 142, 134), (144, 152, 159, 151), (145, 153, 152, 144), (146, 154, 153, 145), (147, 155, 154, 146), (148, 156, 155, 147), (149, 157, 156, 148), (150, 158, 157, 149), (151, 159, 158, 150), (152, 160, 167, 159), (153, 161, 160, 152), (154, 162, 161, 153), (155, 163, 162, 154), (156, 164, 163, 155), (157, 165, 164, 156), (158, 166, 165, 157), (159, 167, 166, 158), (160, 168, 175, 167), (161, 169, 168, 160), (162, 170, 169, 161), (163, 171, 170, 162), (164, 172, 171, 163), (165, 173, 172, 164), (166, 174, 173, 165), (167, 175, 174, 166), (168, 176, 183, 175), (169, 177, 176, 168), (170, 178, 177, 169), (171, 179, 178, 170), (172, 180, 179, 171), (173, 181, 180, 172), (174, 182, 181, 173), (175, 183, 182, 174), (176, 184, 191, 183), (177, 185, 184, 176), (178, 186, 185, 177), (179, 187, 186, 178), (180, 188, 187, 179), (181, 189, 188, 180), (182, 190, 189, 181), (183, 191, 190, 182), (184, 192, 199, 191), (185, 193, 192, 184), (186, 194, 193, 185), (187, 195, 194, 186), (188, 196, 195, 187), (189, 197, 196, 188), (190, 198, 197, 189), (191, 199, 198, 190), (192, 200, 207, 199), (193, 201, 200, 192), (194, 202, 201, 193), (195, 203, 202, 194), (196, 204, 203, 195), (197, 205, 204, 196), (198, 206, 205, 197), (199, 207, 206, 198), (200, 208, 215, 207), (201, 209, 208, 200), (202, 210, 209, 201), (203, 211, 210, 202), (204, 212, 211, 203), (205, 213, 212, 204), (206, 214, 213, 205), (207, 215, 214, 206), (208, 216, 223, 215), (209, 217, 216, 208), (210, 218, 217, 209), (211, 219, 218, 210), (212, 220, 219, 211), (213, 221, 220, 212), (214, 222, 221, 213), (215, 223, 222, 214), (216, 224, 231, 223), (217, 225, 224, 216), (218, 226, 225, 217), (219, 227, 226, 218), (220, 228, 227, 219), (221, 229, 228, 220), (222, 230, 229, 221), (223, 231, 230, 222), (224, 232, 239, 231), (225, 233, 232, 224), (226, 234, 233, 225), (227, 235, 234, 226), (228, 236, 235, 227), (229, 237, 236, 228), (230, 238, 237, 229), (231, 239, 238, 230), (232, 240, 247, 239), (233, 241, 240, 232), (234, 242, 241, 233), (235, 243, 242, 234), (236, 244, 243, 235), (237, 245, 244, 236), (238, 246, 245, 237), (239, 247, 246, 238), (240, 248, 255, 247), (241, 249, 248, 240), (242, 250, 249, 241), (243, 251, 250, 242), (244, 252, 251, 243), (245, 253, 252, 244), (246, 254, 253, 245), (247, 255, 254, 246), (248, 256, 263, 255), (249, 257, 256, 248), (250, 258, 257, 249), (251, 259, 258, 250), (252, 260, 259, 251), (253, 261, 260, 252), (254, 262, 261, 253), (255, 263, 262, 254), (256, 264, 271, 263), (257, 265, 264, 256), (258, 266, 265, 257), (259, 267, 266, 258), (260, 268, 267, 259), (261, 269, 268, 260), (262, 270, 269, 261), (263, 271, 270, 262), (264, 272, 279, 271), (265, 273, 272, 264), (266, 274, 273, 265), (267, 275, 274, 266), (268, 276, 275, 267), (269, 277, 276, 268), (270, 278, 277, 269), (271, 279, 278, 270), (272, 280, 287, 279), (273, 281, 280, 272), (274, 282, 281, 273), (275, 283, 282, 274), (276, 284, 283, 275), (277, 285, 284, 276), (278, 286, 285, 277), (279, 287, 286, 278), (288, 296, 303, 295), (289, 297, 296, 288), (290, 298, 297, 289), (291, 299, 298, 290), (292, 300, 299, 291), (293, 301, 300, 292), (294, 302, 301, 293), (295, 303, 302, 294), (296, 304, 311, 303), (297, 305, 304, 296), (298, 306, 305, 297), (299, 307, 306, 298), (300, 308, 307, 299), (301, 309, 308, 300), (302, 310, 309, 301), (303, 311, 310, 302), (304, 312, 319, 311), (305, 313, 312, 304), (306, 314, 313, 305), (307, 315, 314, 306), (308, 316, 315, 307), (309, 317, 316, 308), (310, 318, 317, 309), (311, 319, 318, 310), (312, 320, 327, 319), (313, 321, 320, 312), (314, 322, 321, 313), (315, 323, 322, 314), (316, 324, 323, 315), (317, 325, 324, 316), (318, 326, 325, 317), (319, 327, 326, 318), (320, 328, 335, 327), (321, 329, 328, 320), (322, 330, 329, 321), (323, 331, 330, 322), (324, 332, 331, 323), (325, 333, 332, 324), (326, 334, 333, 325), (327, 335, 334, 326), (328, 336, 343, 335), (329, 337, 336, 328), (330, 338, 337, 329), (331, 339, 338, 330), (332, 340, 339, 331), (333, 341, 340, 332), (334, 342, 341, 333), (335, 343, 342, 334), (336, 344, 351, 343), (337, 345, 344, 336), (338, 346, 345, 337), (339, 347, 346, 338), (340, 348, 347, 339), (341, 349, 348, 340), (342, 350, 349, 341), (343, 351, 350, 342), (344, 352, 359, 351), (345, 353, 352, 344), (346, 354, 353, 345), (347, 355, 354, 346), (348, 356, 355, 347), (349, 357, 356, 348), (350, 358, 357, 349), (351, 359, 358, 350), (352, 360, 367, 359), (353, 361, 360, 352), (354, 362, 361, 353), (355, 363, 362, 354), (356, 364, 363, 355), (357, 365, 364, 356), (358, 366, 365, 357), (359, 367, 366, 358), (360, 368, 375, 367), (361, 369, 368, 360), (362, 370, 369, 361), (363, 371, 370, 362), (364, 372, 371, 363), (365, 373, 372, 364), (366, 374, 373, 365), (367, 375, 374, 366), (368, 376, 383, 375), (369, 377, 376, 368), (370, 378, 377, 369), (371, 379, 378, 370), (372, 380, 379, 371), (373, 381, 380, 372), (374, 382, 381, 373), (375, 383, 382, 374), (376, 384, 391, 383), (377, 385, 384, 376), (378, 386, 385, 377), (379, 387, 386, 378), (380, 388, 387, 379), (381, 389, 388, 380), (382, 390, 389, 381), (383, 391, 390, 382), (384, 392, 399, 391), (385, 393, 392, 384), (386, 394, 393, 385), (387, 395, 394, 386), (388, 396, 395, 387), (389, 397, 396, 388), (390, 398, 397, 389), (391, 399, 398, 390), (392, 400, 407, 399), (393, 401, 400, 392), (394, 402, 401, 393), (395, 403, 402, 394), (396, 404, 403, 395), (397, 405, 404, 396), (398, 406, 405, 397), (399, 407, 406, 398), (400, 408, 415, 407), (401, 409, 408, 400), (402, 410, 409, 401), (403, 411, 410, 402), (404, 412, 411, 403), (405, 413, 412, 404), (406, 414, 413, 405), (407, 415, 414, 406), (408, 416, 423, 415), (409, 417, 416, 408), (410, 418, 417, 409), (411, 419, 418, 410), (412, 420, 419, 411), (413, 421, 420, 412), (414, 422, 421, 413), (415, 423, 422, 414), (416, 424, 431, 423), (417, 425, 424, 416), (418, 426, 425, 417), (419, 427, 426, 418), (420, 428, 427, 419), (421, 429, 428, 420), (422, 430, 429, 421), (423, 431, 430, 422), (432, 440, 447, 439), (433, 441, 440, 432), (434, 442, 441, 433), (435, 443, 442, 434), (436, 444, 443, 435), (437, 445, 444, 436), (438, 446, 445, 437), (439, 447, 446, 438), (440, 448, 455, 447), (441, 449, 448, 440), (442, 450, 449, 441), (443, 451, 450, 442), (444, 452, 451, 443), (445, 453, 452, 444), (446, 454, 453, 445), (447, 455, 454, 446), (448, 456, 463, 455), (449, 457, 456, 448), (450, 458, 457, 449), (451, 459, 458, 450), (452, 460, 459, 451), (453, 461, 460, 452), (454, 462, 461, 453), (455, 463, 462, 454), (456, 464, 471, 463), (457, 465, 464, 456), (458, 466, 465, 457), (459, 467, 466, 458), (460, 468, 467, 459), (461, 469, 468, 460), (462, 470, 469, 461), (463, 471, 470, 462), (464, 472, 479, 471), (465, 473, 472, 464), (466, 474, 473, 465), (467, 475, 474, 466), (468, 476, 475, 467), (469, 477, 476, 468), (470, 478, 477, 469), (471, 479, 478, 470), (472, 480, 487, 479), (473, 481, 480, 472), (474, 482, 481, 473), (475, 483, 482, 474), (476, 484, 483, 475), (477, 485, 484, 476), (478, 486, 485, 477), (479, 487, 486, 478), (480, 488, 495, 487), (481, 489, 488, 480), (482, 490, 489, 481), (483, 491, 490, 482), (484, 492, 491, 483), (485, 493, 492, 484), (486, 494, 493, 485), (487, 495, 494, 486), (488, 496, 503, 495), (489, 497, 496, 488), (490, 498, 497, 489), (491, 499, 498, 490), (492, 500, 499, 491), (493, 501, 500, 492), (494, 502, 501, 493), (495, 503, 502, 494), (496, 504, 511, 503), (497, 505, 504, 496), (498, 506, 505, 497), (499, 507, 506, 498), (500, 508, 507, 499), (501, 509, 508, 500), (502, 510, 509, 501), (503, 511, 510, 502), (504, 512, 519, 511), (505, 513, 512, 504), (506, 514, 513, 505), (507, 515, 514, 506), (508, 516, 515, 507), (509, 517, 516, 508), (510, 518, 517, 509), (511, 519, 518, 510), (512, 520, 527, 519), (513, 521, 520, 512), (514, 522, 521, 513), (515, 523, 522, 514), (516, 524, 523, 515), (517, 525, 524, 516), (518, 526, 525, 517), (519, 527, 526, 518), (520, 528, 535, 527), (521, 529, 528, 520), (522, 530, 529, 521), (523, 531, 530, 522), (524, 532, 531, 523), (525, 533, 532, 524), (526, 534, 533, 525), (527, 535, 534, 526), (528, 536, 543, 535), (529, 537, 536, 528), (530, 538, 537, 529), (531, 539, 538, 530), (532, 540, 539, 531), (533, 541, 540, 532), (534, 542, 541, 533), (535, 543, 542, 534), (536, 544, 551, 543), (537, 545, 544, 536), (538, 546, 545, 537), (539, 547, 546, 538), (540, 548, 547, 539), (541, 549, 548, 540), (542, 550, 549, 541), (543, 551, 550, 542), (544, 552, 559, 551), (545, 553, 552, 544), (546, 554, 553, 545), (547, 555, 554, 546), (548, 556, 555, 547), (549, 557, 556, 548), (550, 558, 557, 549), (551, 559, 558, 550), (552, 560, 567, 559), (553, 561, 560, 552), (554, 562, 561, 553), (555, 563, 562, 554), (556, 564, 563, 555), (557, 565, 564, 556), (558, 566, 565, 557), (559, 567, 566, 558), (560, 568, 575, 567), (561, 569, 568, 560), (562, 570, 569, 561), (563, 571, 570, 562), (564, 572, 571, 563), (565, 573, 572, 564), (566, 574, 573, 565), (567, 575, 574, 566), (577, 579, 578, 576), (579, 583, 582, 578), (583, 581, 580, 582), (581, 577, 576, 580), (576, 578, 582, 580), (583, 579, 585, 586), (587, 586, 585, 584), (581, 583, 586, 587), (579, 577, 584, 585), (577, 581, 587, 584), (1165, 588, 599, 1156), (1163, 589, 588, 1165), (1160, 590, 589, 1163), (1157, 591, 590, 1160), (1166, 592, 591, 1157), (1161, 593, 592, 1166), (1158, 594, 593, 1161), (1167, 595, 594, 1158), (1164, 596, 595, 1167), (1162, 597, 596, 1164), (1159, 598, 597, 1162), (1156, 599, 598, 1159), (588, 600, 611, 599), (589, 601, 600, 588), (590, 602, 601, 589), (591, 603, 602, 590), (592, 604, 603, 591), (593, 605, 604, 592), (594, 606, 605, 593), (595, 607, 606, 594), (596, 608, 607, 595), (597, 609, 608, 596), (598, 610, 609, 597), (599, 611, 610, 598), (600, 612, 623, 611), (601, 613, 612, 600), (602, 614, 613, 601), (603, 615, 614, 602), (604, 616, 615, 603), (605, 617, 616, 604), (606, 618, 617, 605), (607, 619, 618, 606), (608, 620, 619, 607), (609, 621, 620, 608), (610, 622, 621, 609), (611, 623, 622, 610), (692, 691, 615, 616), (694, 693, 617, 618), (643, 642, 640, 641), (659, 658, 656, 657), (685, 684, 682, 683), (653, 652, 650, 651), (671, 669, 667, 665, 663, 661, 659, 657, 655, 653, 651, 649, 647, 645, 643, 641, 639, 637, 635, 633, 631, 629, 627, 625, 687, 685, 683, 681, 679, 677, 675, 673), (655, 654, 652, 653), (637, 636, 634, 635), (627, 626, 624, 625), (667, 666, 664, 665), (631, 630, 628, 629), (649, 648, 646, 647), (647, 646, 644, 645), (679, 678, 676, 677), (683, 682, 680, 681), (687, 686, 684, 685), (661, 660, 658, 659), (639, 638, 636, 637), (614, 690, 689, 613), (696, 695, 619, 620), (665, 664, 662, 663), (612, 688, 699, 623), (693, 692, 616, 617), (681, 680, 678, 679), (691, 690, 614, 615), (695, 694, 618, 619), (669, 668, 666, 667), (671, 670, 668, 669), (633, 632, 630, 631), (651, 650, 648, 649), (629, 628, 626, 627), (625, 624, 686, 687), (675, 674, 672, 673), (689, 688, 612, 613), (657, 656, 654, 655), (697, 696, 620, 621), (684, 686, 624, 626, 628, 630, 632, 634, 636, 638, 640, 642, 644, 646, 648, 650, 652, 654, 656, 658, 660, 662, 664, 666, 668, 670, 672, 674, 676, 678, 680, 682), (663, 662, 660, 661), (635, 634, 632, 633), (699, 698, 622, 623), (677, 676, 674, 675), (698, 697, 621, 622), (673, 672, 670, 671), (645, 644, 642, 643), (641, 640, 638, 639), (787, 914, 911, 784), (808, 936, 915, 788), (806, 934, 909, 782), (910, 728, 726, 907), (810, 938, 921, 794), (812, 940, 923, 796), (822, 952, 949, 819), (816, 946, 947, 817), (824, 942, 943, 813), (804, 932, 893, 767), (793, 920, 917, 790), (813, 943, 946, 816), (817, 947, 952, 822), (819, 949, 940, 812), (796, 923, 938, 810), (794, 921, 920, 793), (767, 893, 897, 770), (798, 925, 932, 804), (781, 908, 925, 798), (784, 911, 934, 806), (790, 917, 936, 808), (788, 915, 914, 787), (770, 897, 895, 769), (769, 895, 929, 802), (802, 929, 891, 766), (766, 891, 899, 772), (772, 899, 889, 764), (764, 889, 927, 800), (800, 927, 901, 774), (774, 901, 903, 776), (779, 906, 942, 824), (735, 733, 731, 729, 727, 725, 723, 721, 719, 717, 715, 713, 711, 709, 707, 705, 703, 701, 763, 761, 759, 757, 755, 753, 751, 749, 747, 745, 743, 741, 739, 737), (776, 903, 906, 779), (730, 732, 734, 736, 738, 740, 742, 744, 746, 748, 750, 752, 754, 756, 758, 760, 762, 700, 702, 704, 706, 708, 710, 712, 714, 716, 718, 720, 722, 724, 726, 728), (840, 777, 778, 841), (841, 778, 823, 887), (904, 702, 700, 905), (838, 775, 777, 840), (892, 712, 710, 900), (826, 765, 801, 864), (894, 720, 718, 898), (902, 704, 702, 904), (852, 789, 786, 849), (922, 744, 742, 919), (916, 736, 734, 913), (846, 783, 780, 843), (862, 799, 803, 867), (896, 716, 714, 930), (858, 795, 792, 855), (926, 724, 722, 931), (884, 820, 811, 875), (882, 818, 821, 885), (944, 760, 758, 945), (854, 791, 807, 871), (830, 768, 771, 834), (878, 814, 815, 879), (879, 815, 818, 882), (885, 821, 820, 884), (860, 797, 809, 873), (873, 809, 795, 858), (843, 780, 799, 862), (869, 805, 783, 846), (871, 807, 789, 852), (848, 785, 805, 869), (935, 738, 736, 916), (919, 742, 740, 918), (913, 734, 732, 912), (933, 730, 728, 910), (939, 750, 748, 924), (950, 752, 750, 939), (955, 835, 825, 959), (951, 754, 752, 950), (948, 756, 754, 951), (898, 718, 716, 896), (937, 746, 744, 922), (887, 823, 814, 878), (945, 758, 756, 948), (875, 811, 797, 860), (924, 748, 746, 937), (867, 803, 768, 830), (941, 762, 760, 944), (912, 732, 730, 933), (849, 786, 785, 848), (855, 792, 791, 854), (918, 740, 738, 935), (928, 706, 704, 902), (931, 722, 720, 894), (930, 714, 712, 892), (836, 773, 765, 826), (905, 700, 762, 941), (864, 801, 775, 838), (782, 909, 908, 781), (907, 726, 724, 926), (961, 842, 888, 962), (963, 845, 844, 964), (960, 839, 842, 961), (954, 837, 839, 960), (959, 825, 863, 953), (953, 863, 837, 954), (968, 872, 851, 966), (966, 851, 850, 967), (964, 844, 861, 958), (962, 888, 877, 973), (974, 880, 881, 975), (969, 853, 872, 968), (973, 877, 880, 974), (972, 876, 859, 971), (967, 850, 847, 965), (970, 856, 853, 969), (787, 784, 785, 786), (808, 788, 789, 807), (806, 782, 783, 805), (781, 798, 799, 780), (810, 794, 795, 809), (812, 796, 797, 811), (822, 819, 820, 821), (816, 817, 818, 815), (824, 813, 814, 823), (804, 767, 768, 803), (793, 790, 791, 792), (813, 816, 815, 814), (817, 822, 821, 818), (819, 812, 811, 820), (796, 810, 809, 797), (794, 793, 792, 795), (767, 770, 771, 768), (798, 804, 803, 799), (782, 781, 780, 783), (784, 806, 805, 785), (790, 808, 807, 791), (788, 787, 786, 789), (772, 764, 765, 773), (764, 800, 801, 765), (800, 774, 775, 801), (774, 776, 777, 775), (779, 824, 823, 778), (776, 779, 778, 777), (840, 841, 842, 839), (841, 887, 888, 842), (838, 840, 839, 837), (864, 838, 837, 863), (826, 864, 863, 825), (836, 826, 825, 835), (828, 836, 835, 827), (866, 828, 827, 865), (832, 866, 865, 831), (834, 832, 831, 833), (852, 849, 850, 851), (854, 871, 872, 853), (848, 869, 870, 847), (846, 843, 844, 845), (862, 867, 868, 861), (830, 834, 833, 829), (858, 855, 856, 857), (860, 873, 874, 859), (884, 875, 876, 883), (882, 885, 886, 881), (878, 879, 880, 877), (855, 854, 853, 856), (867, 830, 829, 868), (887, 878, 877, 888), (879, 882, 881, 880), (885, 884, 883, 886), (875, 860, 859, 876), (873, 858, 857, 874), (843, 862, 861, 844), (869, 846, 845, 870), (871, 852, 851, 872), (849, 848, 847, 850), (900, 710, 708, 890), (904, 905, 906, 903), (905, 941, 942, 906), (902, 904, 903, 901), (928, 902, 901, 927), (890, 928, 927, 889), (900, 890, 889, 899), (892, 900, 899, 891), (930, 892, 891, 929), (896, 930, 929, 895), (898, 896, 895, 897), (916, 913, 914, 915), (918, 935, 936, 917), (912, 933, 934, 911), (910, 907, 908, 909), (926, 931, 932, 925), (894, 898, 897, 893), (922, 919, 920, 921), (924, 937, 938, 923), (950, 939, 940, 949), (948, 951, 952, 947), (944, 945, 946, 943), (919, 918, 917, 920), (931, 894, 893, 932), (941, 944, 943, 942), (945, 948, 947, 946), (951, 950, 949, 952), (939, 924, 923, 940), (937, 922, 921, 938), (907, 926, 925, 908), (933, 910, 909, 934), (935, 916, 915, 936), (913, 912, 911, 914), (890, 708, 706, 928), (983, 976, 954, 960), (984, 985, 961, 962), (982, 977, 955, 959), (985, 983, 960, 961), (981, 986, 964, 958), (988, 989, 970, 969), (991, 992, 972, 971), (994, 993, 973, 974), (995, 994, 974, 975), (1006, 1005, 994, 995), (1005, 1004, 993, 994), (1004, 1000, 984, 993), (1025, 1026, 992, 991), (1022, 1003, 989, 988), (1014, 1001, 986, 981), (1016, 999, 983, 985), (1015, 997, 977, 982), (1012, 998, 979, 980), (1024, 1025, 991, 990), (1000, 1016, 985, 984), (999, 996, 976, 983), (997, 1009, 978, 977), (1028, 1040, 1008, 996), (1029, 1041, 1009, 997), (1041, 1042, 1010, 1009), (1030, 1043, 1011, 998), (1042, 1044, 1012, 1010), (1043, 1045, 1013, 1011), (1045, 1046, 1014, 1013), (1040, 1047, 1015, 1008), (1031, 1028, 996, 999), (1032, 1048, 1016, 1000), (1033, 1049, 1017, 1001), (1049, 1050, 1018, 1017), (1050, 1051, 1019, 1018), (1034, 1052, 1020, 1002), (1052, 1053, 1021, 1020), (1053, 1054, 1022, 1021), (1035, 1055, 1023, 1003), (1055, 1056, 1024, 1023), (1056, 1057, 1025, 1024), (1044, 1030, 998, 1012), (1047, 1029, 997, 1015), (1048, 1031, 999, 1016), (1046, 1033, 1001, 1014), (1051, 1034, 1002, 1019), (1054, 1035, 1003, 1022), (1057, 1058, 1026, 1025), (1036, 1032, 1000, 1004), (1037, 1036, 1004, 1005), (1038, 1037, 1005, 1006), (1058, 1059, 1027, 1026), (1039, 1038, 1006, 1007), (1059, 1039, 1007, 1027), (1315, 1308, 1353, 1367), (1307, 1327, 1391, 1350), (1306, 1307, 1350, 1348), (1305, 1306, 1348, 1346), (1300, 1316, 1048, 1032), (1303, 1323, 1055, 1035), (1302, 1320, 1052, 1034), (1301, 1317, 1049, 1033), (1300, 1304, 1344, 1336), (1297, 1309, 1041, 1029), (1298, 1311, 1043, 1030), (1327, 1326, 1389, 1391), (1326, 1325, 1387, 1389), (1067, 1087, 1382, 1343), (1325, 1324, 1385, 1387), (1324, 1323, 1383, 1385), (1066, 1084, 1376, 1341), (1322, 1321, 1379, 1381), (1321, 1320, 1377, 1379), (1065, 1081, 1370, 1339), (1064, 1080, 1368, 1337), (1296, 1308, 1040, 1028), (1312, 1310, 1357, 1361), (1319, 1318, 1373, 1375), (1318, 1317, 1371, 1373), (1314, 1313, 1363, 1365), (1062, 1075, 1358, 1333), (1313, 1311, 1359, 1363), (1061, 1073, 1354, 1331), (1060, 1072, 1352, 1329), (1315, 1297, 1029, 1047), (1312, 1298, 1030, 1044), (1309, 1310, 1042, 1041), (1316, 1299, 1031, 1048), (1310, 1312, 1044, 1042), (1311, 1313, 1045, 1043), (1313, 1314, 1046, 1045), (1308, 1315, 1047, 1040), (1297, 1315, 1367, 1330), (1314, 1301, 1033, 1046), (1319, 1302, 1034, 1051), (1317, 1318, 1050, 1049), (1318, 1319, 1051, 1050), (1322, 1303, 1035, 1054), (1320, 1321, 1053, 1052), (1321, 1322, 1054, 1053), (1305, 1304, 1036, 1037), (1323, 1324, 1056, 1055), (1324, 1325, 1057, 1056), (1299, 1316, 1369, 1334), (1298, 1312, 1361, 1332), (1304, 1300, 1032, 1036), (1302, 1319, 1375, 1340), (1303, 1322, 1381, 1342), (1304, 1305, 1346, 1344), (1325, 1326, 1058, 1057), (1301, 1314, 1365, 1338), (1306, 1305, 1037, 1038), (1307, 1306, 1038, 1039), (1326, 1327, 1059, 1058), (1327, 1307, 1039, 1059), (1310, 1309, 1355, 1357), (1123, 1103, 1071, 1091), (1103, 1102, 1070, 1071), (1122, 1123, 1091, 1090), (1102, 1101, 1069, 1070), (1101, 1100, 1068, 1069), (1100, 1096, 1064, 1068), (1121, 1122, 1090, 1089), (1118, 1099, 1067, 1086), (1115, 1098, 1066, 1083), (1110, 1097, 1065, 1078), (1112, 1095, 1063, 1080), (1111, 1093, 1061, 1079), (1108, 1094, 1062, 1076), (1120, 1121, 1089, 1088), (1119, 1120, 1088, 1087), (1099, 1119, 1087, 1067), (1117, 1118, 1086, 1085), (1116, 1117, 1085, 1084), (1098, 1116, 1084, 1066), (1114, 1115, 1083, 1082), (1113, 1114, 1082, 1081), (1097, 1113, 1081, 1065), (1096, 1112, 1080, 1064), (1095, 1092, 1060, 1063), (1104, 1111, 1079, 1072), (1109, 1110, 1078, 1077), (1107, 1109, 1077, 1075), (1106, 1108, 1076, 1074), (1094, 1107, 1075, 1062), (1105, 1106, 1074, 1073), (1093, 1105, 1073, 1061), (1092, 1104, 1072, 1060), (1124, 1136, 1104, 1092), (1125, 1137, 1105, 1093), (1137, 1138, 1106, 1105), (1126, 1139, 1107, 1094), (1138, 1140, 1108, 1106), (1139, 1141, 1109, 1107), (1141, 1142, 1110, 1109), (1136, 1143, 1111, 1104), (1127, 1124, 1092, 1095), (1128, 1144, 1112, 1096), (1129, 1145, 1113, 1097), (1145, 1146, 1114, 1113), (1146, 1147, 1115, 1114), (1130, 1148, 1116, 1098), (1148, 1149, 1117, 1116), (1149, 1150, 1118, 1117), (1131, 1151, 1119, 1099), (1151, 1152, 1120, 1119), (1152, 1153, 1121, 1120), (1140, 1126, 1094, 1108), (1143, 1125, 1093, 1111), (1144, 1127, 1095, 1112), (1142, 1129, 1097, 1110), (1147, 1130, 1098, 1115), (1150, 1131, 1099, 1118), (1153, 1154, 1122, 1121), (1132, 1128, 1096, 1100), (1133, 1132, 1100, 1101), (1134, 1133, 1101, 1102), (1154, 1155, 1123, 1122), (1135, 1134, 1102, 1103), (1155, 1135, 1103, 1123), (753, 755, 1135, 1155), (755, 757, 1134, 1135), (751, 753, 1155, 1154), (757, 759, 1133, 1134), (759, 761, 1132, 1133), (761, 763, 1128, 1132), (749, 751, 1154, 1153), (741, 743, 1131, 1150), (733, 735, 1130, 1147), (725, 727, 1129, 1142), (701, 703, 1127, 1144), (709, 711, 1125, 1143), (717, 719, 1126, 1140), (747, 749, 1153, 1152), (745, 747, 1152, 1151), (743, 745, 1151, 1131), (739, 741, 1150, 1149), (737, 739, 1149, 1148), (735, 737, 1148, 1130), (731, 733, 1147, 1146), (729, 731, 1146, 1145), (727, 729, 1145, 1129), (763, 701, 1144, 1128), (703, 705, 1124, 1127), (707, 709, 1143, 1136), (723, 725, 1142, 1141), (721, 723, 1141, 1139), (715, 717, 1140, 1138), (719, 721, 1139, 1126), (713, 715, 1138, 1137), (711, 713, 1137, 1125), (705, 707, 1136, 1124), (1187, 1186, 1184, 1185), (1203, 1202, 1200, 1201), (1229, 1228, 1226, 1227), (1197, 1196, 1194, 1195), (1215, 1213, 1211, 1209, 1207, 1205, 1203, 1201, 1199, 1197, 1195, 1193, 1191, 1189, 1187, 1185, 1183, 1181, 1179, 1177, 1175, 1173, 1171, 1169, 1231, 1229, 1227, 1225, 1223, 1221, 1219, 1217), (1199, 1198, 1196, 1197), (1181, 1180, 1178, 1179), (1171, 1170, 1168, 1169), (1211, 1210, 1208, 1209), (1175, 1174, 1172, 1173), (1193, 1192, 1190, 1191), (1191, 1190, 1188, 1189), (1223, 1222, 1220, 1221), (1227, 1226, 1224, 1225), (1231, 1230, 1228, 1229), (1205, 1204, 1202, 1203), (1183, 1182, 1180, 1181), (1209, 1208, 1206, 1207), (1225, 1224, 1222, 1223), (1213, 1212, 1210, 1211), (1215, 1214, 1212, 1213), (1177, 1176, 1174, 1175), (1195, 1194, 1192, 1193), (1173, 1172, 1170, 1171), (1169, 1168, 1230, 1231), (1219, 1218, 1216, 1217), (1201, 1200, 1198, 1199), (1228, 1230, 1168, 1170, 1172, 1174, 1176, 1178, 1180, 1182, 1184, 1186, 1188, 1190, 1192, 1194, 1196, 1198, 1200, 1202, 1204, 1206, 1208, 1210, 1212, 1214, 1216, 1218, 1220, 1222, 1224, 1226), (1207, 1206, 1204, 1205), (1179, 1178, 1176, 1177), (1221, 1220, 1218, 1219), (1217, 1216, 1214, 1215), (1189, 1188, 1186, 1187), (1185, 1184, 1182, 1183), (1270, 1269, 1267, 1268), (1252, 1251, 1249, 1250), (1264, 1263, 1261, 1262), (1268, 1267, 1265, 1266), (1272, 1271, 1269, 1270), (1250, 1249, 1247, 1248), (1266, 1265, 1263, 1264), (1254, 1253, 1251, 1252), (1256, 1255, 1253, 1254), (1233, 1232, 1271, 1272), (1260, 1259, 1257, 1258), (1262, 1261, 1259, 1260), (1258, 1257, 1255, 1256), (1273, 1275, 1232, 1233), (1235, 1234, 1276, 1274), (1274, 1276, 1275, 1273), (770, 769, 802, 766, 772, 1235, 1234), (772, 773, 836, 1246, 1235), (828, 866, 832, 834, 836), (1063, 1060, 1329, 1335), (1079, 1061, 1331, 1366), (1073, 1074, 1356, 1354), (1076, 1062, 1333, 1360), (1074, 1076, 1360, 1356), (1075, 1077, 1362, 1358), (1077, 1078, 1364, 1362), (1072, 1079, 1366, 1352), (1308, 1296, 1328, 1353), (1068, 1064, 1337, 1345), (1078, 1065, 1339, 1364), (1081, 1082, 1372, 1370), (1082, 1083, 1374, 1372), (1083, 1066, 1341, 1374), (1084, 1085, 1378, 1376), (1085, 1086, 1380, 1378), (1086, 1067, 1343, 1380), (1087, 1088, 1384, 1382), (1088, 1089, 1386, 1384), (1311, 1298, 1332, 1359), (1309, 1297, 1330, 1355), (1080, 1063, 1335, 1368), (1317, 1301, 1338, 1371), (1320, 1302, 1340, 1377), (1323, 1303, 1342, 1383), (1089, 1090, 1388, 1386), (1316, 1300, 1336, 1369), (1069, 1068, 1345, 1347), (1070, 1069, 1347, 1349), (1090, 1091, 1390, 1388), (1071, 1070, 1349, 1351), (1091, 1071, 1351, 1390), (1299, 1296, 1028, 1031), (1329, 1352, 1353, 1328), (1331, 1354, 1355, 1330), (1354, 1356, 1357, 1355), (1333, 1358, 1359, 1332), (1356, 1360, 1361, 1357), (1358, 1362, 1363, 1359), (1362, 1364, 1365, 1363), (1352, 1366, 1367, 1353), (1335, 1329, 1328, 1334), (1337, 1368, 1369, 1336), (1339, 1370, 1371, 1338), (1370, 1372, 1373, 1371), (1372, 1374, 1375, 1373), (1341, 1376, 1377, 1340), (1376, 1378, 1379, 1377), (1378, 1380, 1381, 1379), (1343, 1382, 1383, 1342), (1382, 1384, 1385, 1383), (1384, 1386, 1387, 1385), (1360, 1333, 1332, 1361), (1366, 1331, 1330, 1367), (1368, 1335, 1334, 1369), (1364, 1339, 1338, 1365), (1374, 1341, 1340, 1375), (1380, 1343, 1342, 1381), (1386, 1388, 1389, 1387), (1345, 1337, 1336, 1344), (1347, 1345, 1344, 1346), (1349, 1347, 1346, 1348), (1388, 1390, 1391, 1389), (1351, 1349, 1348, 1350), (1390, 1351, 1350, 1391), (1296, 1299, 1334, 1328), (1402, 1403, 1393, 1394), (1408, 1411, 1398, 1399), (956, 865, 827, 1392), (1393, 868, 829, 1394), (1392, 827, 835, 955), (1399, 883, 876, 972), (958, 861, 868, 1393), (1398, 886, 883, 1399), (1394, 829, 833, 957), (975, 881, 886, 1398), (976, 1410, 953, 954), (977, 978, 1392, 955), (979, 1402, 1394, 957), (1403, 981, 958, 1393), (1410, 982, 959, 953), (986, 1404, 963, 964), (987, 1405, 966, 967), (1406, 988, 969, 968), (992, 1408, 1399, 972), (1411, 995, 975, 1398), (1027, 1007, 1411, 1408), (1007, 1006, 995, 1411), (1026, 1027, 1408, 992), (1021, 1022, 988, 1406), (1020, 1021, 1406, 1405), (1002, 1020, 1405, 987), (1001, 1017, 1404, 986), (1008, 1015, 982, 1410), (1013, 1014, 981, 1403), (1011, 1013, 1403, 1402), (1010, 1012, 980, 1401), (998, 1011, 1402, 979), (1009, 1010, 1401, 978), (1248, 1247, 1295, 1246), (1256, 1254, 1252, 1250, 1248, 1246, 1245, 1243, 1293, 1291, 1242, 1288, 1286, 1241, 1283, 1281, 1280, 1279, 1237, 1278, 1235, 1274, 1273, 1233, 1272, 1270, 1268, 1266, 1264, 1262, 1260, 1258), (1269, 1271, 1232, 1275, 1276, 1234, 1277, 1236, 1238, 1239, 1240, 1282, 1284, 1285, 1287, 1289, 1290, 1292, 1294, 1244, 1295, 1247, 1249, 1251, 1253, 1255, 1257, 1259, 1261, 1263, 1265, 1267), (770, 1234, 1295, 834, 771), (1246, 836, 834, 1295), (978, 1401, 956, 1392), (1405, 1406, 968, 966), (993, 984, 962, 973), (996, 1008, 1410, 976), (1412, 831, 865, 956), (957, 833, 831, 1412), (971, 859, 874, 1397), (990, 991, 971, 1397), (980, 979, 957, 1412), (1409, 987, 967, 965), (1019, 1002, 987, 1409), (1023, 1024, 990, 1396), (1003, 1023, 1396, 989), (1396, 990, 1397, 1395), (1407, 1409, 965, 1400), (1401, 980, 1412, 956), (1395, 857, 856, 970), (1397, 874, 857, 1395), (1400, 870, 845, 963), (965, 847, 870, 1400), (989, 1396, 1395, 970), (1018, 1019, 1409, 1407), (1017, 1018, 1407, 1404), (1404, 1407, 1400, 963)])
me_cone.polygons.foreach_set('use_smooth', [1, 1, 1, 1, 1, 1, 1, 1, 1, 1, 1, 1, 1, 1, 1, 1, 1, 1, 1, 1, 1, 1, 1, 1, 1, 1, 1, 1, 1, 1, 1, 1, 1, 1, 1, 1, 1, 1, 1, 1, 1, 1, 1, 1, 1, 1, 1, 1, 1, 1, 1, 1, 1, 1, 1, 1, 1, 1, 1, 1, 1, 1, 1, 1, 1, 1, 1, 1, 1, 1, 1, 1, 1, 1, 1, 1, 1, 1, 1, 1, 1, 1, 1, 1, 1, 1, 1, 1, 1, 1, 1, 1, 1, 1, 1, 1, 1, 1, 1, 1, 1, 1, 1, 1, 1, 1, 1, 1, 1, 1, 1, 1, 1, 1, 1, 1, 1, 1, 1, 1, 1, 1, 1, 1, 1, 1, 1, 1, 1, 1, 1, 1, 1, 1, 1, 1, 1, 1, 1, 1, 1, 1, 1, 1, 1, 1, 1, 1, 1, 1, 1, 1, 1, 1, 1, 1, 1, 1, 1, 1, 1, 1, 1, 1, 1, 1, 1, 1, 1, 1, 1, 1, 1, 1, 1, 1, 1, 1, 1, 1, 1, 1, 1, 1, 1, 1, 1, 1, 1, 1, 1, 1, 1, 1, 1, 1, 1, 1, 1, 1, 1, 1, 1, 1, 1, 1, 1, 1, 1, 1, 1, 1, 1, 1, 1, 1, 1, 1, 1, 1, 1, 1, 1, 1, 1, 1, 1, 1, 1, 1, 1, 1, 1, 1, 1, 1, 1, 1, 1, 1, 1, 1, 1, 1, 1, 1, 1, 1, 1, 1, 1, 1, 1, 1, 1, 1, 1, 1, 1, 1, 1, 1, 1, 1, 1, 1, 1, 1, 1, 1, 1, 1, 1, 1, 1, 1, 1, 1, 1, 1, 1, 1, 1, 1, 1, 1, 1, 1, 1, 1, 1, 1, 1, 1, 1, 1, 1, 1, 1, 1, 1, 1, 1, 1, 1, 1, 1, 1, 1, 1, 1, 1, 1, 1, 1, 1, 1, 1, 1, 1, 1, 1, 1, 1, 1, 1, 1, 1, 1, 1, 1, 1, 1, 1, 1, 1, 1, 1, 1, 1, 1, 1, 1, 1, 1, 1, 1, 1, 1, 1, 1, 1, 1, 1, 1, 1, 1, 1, 1, 1, 1, 1, 1, 1, 1, 1, 1, 1, 1, 1, 1, 1, 1, 1, 1, 1, 1, 1, 1, 1, 1, 1, 1, 1, 1, 1, 1, 1, 1, 1, 1, 1, 1, 1, 1, 1, 1, 1, 1, 1, 1, 1, 1, 1, 1, 1, 1, 1, 1, 1, 1, 1, 1, 1, 1, 1, 1, 1, 1, 1, 1, 1, 1, 1, 1, 1, 1, 1, 1, 1, 1, 1, 1, 1, 1, 1, 1, 1, 1, 1, 1, 1, 1, 1, 1, 1, 1, 1, 1, 1, 1, 1, 1, 1, 1, 1, 1, 1, 1, 1, 1, 1, 1, 1, 1, 1, 1, 1, 1, 1, 1, 1, 1, 1, 1, 1, 1, 1, 1, 1, 1, 1, 1, 1, 1, 1, 1, 1, 1, 1, 1, 1, 1, 1, 1, 1, 1, 1, 1, 1, 1, 1, 1, 1, 1, 1, 1, 1, 1, 1, 1, 1, 1, 1, 1, 1, 1, 1, 1, 1, 1, 1, 1, 1, 1, 1, 1, 1, 1, 1, 1, 1, 1, 1, 1, 1, 1, 1, 1, 1, 1, 1, 1, 1, 0, 0, 0, 0, 0, 0, 0, 0, 0, 0, 1, 1, 1, 1, 1, 1, 1, 1, 1, 1, 1, 1, 1, 1, 1, 1, 1, 1, 1, 1, 1, 1, 1, 1, 1, 1, 1, 1, 1, 1, 1, 1, 1, 1, 1, 1, 1, 1, 0, 0, 0, 0, 0, 0, 0, 0, 0, 0, 0, 0, 0, 0, 0, 0, 0, 1, 1, 0, 1, 1, 0, 1, 1, 0, 0, 0, 0, 0, 0, 0, 1, 0, 1, 0, 0, 0, 1, 0, 1, 0, 0, 0, 0, 0, 0, 0, 0, 0, 0, 0, 0, 0, 0, 0, 0, 0, 0, 0, 0, 0, 0, 0, 0, 0, 0, 0, 0, 0, 0, 0, 0, 0, 0, 0, 0, 0, 0, 0, 0, 0, 0, 0, 0, 0, 0, 0, 0, 0, 0, 0, 0, 0, 0, 0, 0, 0, 0, 0, 0, 0, 0, 0, 0, 0, 0, 0, 0, 0, 0, 0, 0, 0, 0, 0, 0, 0, 0, 0, 0, 0, 0, 0, 0, 0, 0, 0, 0, 0, 0, 0, 0, 0, 0, 0, 0, 0, 0, 0, 0, 0, 0, 0, 0, 0, 0, 0, 0, 0, 0, 0, 0, 0, 0, 0, 0, 0, 0, 0, 0, 0, 0, 0, 0, 0, 0, 0, 0, 0, 0, 0, 0, 0, 0, 0, 0, 0, 0, 0, 0, 0, 0, 0, 0, 0, 0, 0, 0, 0, 0, 0, 0, 0, 0, 0, 0, 0, 0, 0, 0, 0, 0, 0, 0, 0, 0, 0, 0, 0, 0, 0, 0, 0, 0, 0, 0, 0, 0, 0, 0, 0, 0, 0, 0, 0, 0, 0, 0, 0, 0, 0, 0, 0, 0, 0, 0, 0, 0, 0, 0, 0, 0, 0, 0, 0, 0, 0, 0, 0, 0, 0, 0, 0, 0, 0, 0, 0, 0, 0, 0, 0, 0, 0, 0, 0, 0, 0, 0, 0, 0, 0, 0, 0, 0, 0, 0, 0, 0, 0, 0, 0, 0, 0, 0, 0, 0, 0, 0, 0, 0, 0, 0, 0, 0, 0, 0, 0, 0, 0, 0, 0, 0, 0, 0, 0, 0, 0, 0, 0, 0, 0, 0, 0, 0, 0, 0, 0, 0, 0, 0, 0, 0, 0, 0, 0, 0, 0, 0, 0, 0, 0, 0, 0, 0, 0, 0, 0, 0, 0, 0, 0, 0, 0, 0, 0, 0, 0, 0, 0, 0, 0, 0, 0, 0, 0, 0, 0, 0, 0, 0, 0, 0, 0, 0, 0, 0, 0, 0, 0, 0, 0, 0, 0, 0, 0, 0, 0, 0, 0, 0, 0, 0, 0, 0, 0, 0, 0, 0, 0, 0, 0, 0, 0, 0, 0, 0, 0, 0, 0, 0, 0, 0, 0, 0, 0, 0, 0, 0, 0, 0, 0, 0, 0, 0, 0, 0, 0, 0, 0, 0, 0, 0, 0, 0, 0, 0, 0, 0, 0, 0, 0, 0, 0, 0, 0, 0, 0, 0, 0, 0, 0, 0, 0, 0, 0, 0, 0, 0, 0, 0, 0, 0, 0, 0, 0, 0, 0, 0, 0, 0, 0, 0, 0, 0, 0, 0, 0, 0, 0, 0, 0, 0, 0, 0, 0, 0, 0, 0, 0, 0, 0, 0, 0, 0, 0, 0, 0, 0, 0, 0, 0, 0, 0, 0, 0, 0, 0, 0, 0, 0, 0, 0, 0, 0, 0, 0, 0, 0, 0, 0, 0, 0, 0, 0, 0, 0, 0, 0, 0, 0, 0, 0, 0, 0, 0, 0, 0, 0, 0, 0, 0, 0, 0, 0, 0, 0, 0, 0, 0, 0, 0, 0, 0, 0, 0, 0, 0, 0, 0, 0, 0, 0, 0, 0, 0, 0, 0, 0, 0, 0, 0, 0, 0, 0, 0, 0, 0, 0, 0, 0, 0, 0, 0, 0, 0, 0, 0, 0, 0, 0, 0, 0, 0, 0, 0, 0, 0, 0, 0, 0, 0, 0, 0, 0, 0, 0, 0, 0, 0, 0, 0, 0, 0, 0, 0, 0, 0, 0, 0, 0, 0, 0, 0, 0, 0, 0, 0, 0, 0, 0, 0, 0, 0, 0, 0, 0, 0, 0, 0, 0, 0, 0, 0, 0, 0, 0, 0, 0, 0])
me_cone.polygons.foreach_set('material_index', [2, 2, 2, 2, 2, 2, 2, 2, 2, 2, 2, 2, 2, 2, 2, 2, 2, 2, 2, 2, 2, 2, 2, 2, 2, 2, 2, 2, 2, 2, 2, 2, 2, 2, 2, 2, 2, 2, 2, 2, 2, 2, 2, 2, 2, 2, 2, 2, 2, 2, 2, 2, 2, 2, 2, 2, 2, 2, 2, 2, 2, 2, 2, 2, 2, 2, 2, 2, 2, 2, 2, 2, 2, 2, 2, 2, 2, 2, 2, 2, 2, 2, 2, 2, 2, 2, 2, 2, 2, 2, 2, 2, 2, 2, 2, 2, 2, 2, 2, 2, 2, 2, 2, 2, 2, 2, 2, 2, 2, 2, 2, 2, 2, 2, 2, 2, 2, 2, 2, 2, 2, 2, 2, 2, 2, 2, 2, 2, 2, 2, 2, 2, 2, 2, 2, 2, 2, 2, 2, 2, 2, 2, 2, 2, 2, 2, 2, 2, 2, 2, 2, 2, 2, 2, 2, 2, 2, 2, 2, 2, 2, 2, 2, 2, 2, 2, 2, 2, 2, 2, 2, 2, 2, 2, 2, 2, 2, 2, 2, 2, 2, 2, 2, 2, 2, 2, 2, 2, 2, 2, 2, 2, 2, 2, 2, 2, 2, 2, 2, 2, 2, 2, 2, 2, 2, 2, 2, 2, 2, 2, 2, 2, 2, 2, 2, 2, 2, 2, 2, 2, 2, 2, 2, 2, 2, 2, 2, 2, 2, 2, 2, 2, 2, 2, 2, 2, 2, 2, 2, 2, 2, 2, 2, 2, 2, 2, 2, 2, 2, 2, 2, 2, 2, 2, 2, 2, 2, 2, 2, 2, 2, 2, 2, 2, 2, 2, 2, 2, 2, 2, 2, 2, 2, 2, 2, 2, 2, 2, 2, 2, 2, 2, 2, 2, 2, 2, 2, 2, 2, 2, 2, 2, 2, 2, 2, 2, 2, 2, 2, 2, 2, 2, 2, 2, 2, 2, 2, 2, 2, 2, 2, 2, 2, 2, 2, 2, 2, 2, 2, 2, 2, 2, 2, 2, 2, 2, 2, 2, 2, 2, 2, 2, 2, 2, 2, 2, 2, 2, 2, 2, 2, 2, 2, 2, 2, 2, 2, 2, 2, 2, 2, 2, 2, 2, 2, 2, 2, 2, 2, 2, 2, 2, 2, 2, 2, 2, 2, 2, 2, 2, 2, 2, 2, 2, 2, 2, 2, 2, 2, 2, 2, 2, 2, 2, 2, 2, 2, 2, 2, 2, 2, 2, 2, 2, 2, 2, 2, 2, 2, 2, 2, 2, 2, 2, 2, 2, 2, 2, 2, 2, 2, 2, 2, 2, 2, 2, 2, 2, 2, 2, 2, 2, 2, 2, 2, 2, 2, 2, 2, 2, 2, 2, 2, 2, 2, 2, 2, 2, 2, 2, 2, 2, 2, 2, 2, 2, 2, 2, 2, 2, 2, 2, 2, 2, 2, 2, 2, 2, 2, 2, 2, 2, 2, 2, 2, 2, 2, 2, 2, 2, 2, 2, 2, 2, 2, 2, 2, 2, 2, 2, 2, 2, 2, 2, 2, 2, 2, 2, 2, 2, 2, 2, 2, 2, 2, 2, 2, 2, 2, 2, 2, 2, 2, 2, 2, 2, 2, 2, 2, 2, 2, 2, 2, 2, 2, 2, 2, 2, 2, 2, 2, 2, 2, 2, 2, 2, 2, 2, 2, 2, 2, 2, 2, 2, 2, 2, 2, 2, 2, 2, 2, 2, 2, 2, 1, 1, 1, 1, 1, 1, 1, 1, 1, 1, 1, 1, 1, 1, 1, 1, 1, 1, 1, 1, 1, 1, 1, 1, 1, 1, 1, 1, 1, 1, 1, 1, 1, 1, 1, 1, 1, 1, 1, 1, 1, 1, 1, 1, 1, 1, 1, 1, 1, 1, 1, 1, 1, 1, 1, 1, 1, 1, 1, 1, 1, 1, 1, 1, 1, 1, 1, 1, 1, 1, 1, 1, 1, 1, 1, 1, 1, 1, 1, 1, 1, 1, 1, 1, 1, 1, 1, 1, 1, 1, 1, 1, 1, 1, 1, 1, 1, 1, 1, 1, 1, 1, 1, 1, 1, 1, 1, 1, 1, 1, 1, 1, 1, 1, 1, 1, 1, 1, 1, 1, 1, 1, 1, 0, 1, 1, 1, 1, 1, 1, 1, 1, 1, 1, 1, 1, 1, 1, 1, 1, 1, 1, 1, 1, 1, 1, 1, 1, 1, 1, 1, 1, 1, 1, 1, 1, 1, 1, 1, 1, 1, 1, 1, 1, 1, 1, 1, 1, 1, 1, 1, 1, 1, 1, 1, 1, 1, 1, 1, 1, 1, 1, 1, 1, 1, 1, 1, 1, 1, 1, 1, 1, 1, 1, 1, 1, 1, 1, 1, 1, 1, 1, 1, 1, 1, 1, 1, 1, 1, 1, 1, 1, 1, 1, 1, 1, 1, 1, 1, 1, 1, 1, 1, 1, 1, 1, 1, 1, 1, 1, 1, 1, 1, 1, 1, 1, 1, 1, 1, 1, 1, 1, 1, 1, 1, 1, 1, 1, 1, 1, 1, 1, 1, 1, 1, 1, 1, 1, 1, 1, 1, 1, 1, 1, 1, 1, 1, 1, 1, 1, 1, 1, 1, 1, 1, 1, 1, 1, 1, 1, 1, 1, 1, 1, 1, 1, 1, 1, 1, 1, 1, 1, 1, 1, 1, 1, 1, 1, 1, 1, 1, 1, 1, 1, 1, 1, 1, 1, 1, 1, 1, 1, 1, 1, 1, 1, 1, 1, 1, 1, 1, 1, 1, 1, 1, 1, 1, 1, 1, 1, 1, 1, 1, 1, 1, 1, 1, 1, 1, 1, 1, 1, 1, 1, 1, 1, 1, 1, 1, 0, 0, 0, 0, 0, 0, 0, 0, 0, 0, 0, 0, 0, 0, 0, 0, 0, 0, 0, 0, 0, 0, 0, 0, 0, 0, 0, 0, 0, 0, 0, 0, 0, 0, 0, 0, 0, 0, 0, 0, 0, 0, 0, 0, 0, 0, 0, 0, 0, 0, 0, 0, 0, 0, 0, 0, 0, 0, 0, 0, 0, 0, 0, 0, 0, 0, 0, 0, 0, 0, 0, 0, 0, 0, 0, 0, 0, 0, 0, 0, 0, 0, 0, 0, 0, 0, 0, 0, 0, 0, 0, 0, 0, 0, 0, 0, 0, 0, 0, 0, 0, 0, 0, 0, 0, 0, 0, 0, 0, 0, 0, 0, 0, 0, 0, 0, 0, 0, 0, 0, 0, 0, 0, 0, 0, 0, 0, 0, 0, 0, 0, 0, 0, 0, 0, 0, 0, 0, 0, 0, 0, 0, 0, 0, 0, 0, 0, 0, 0, 0, 0, 0, 0, 0, 0, 0, 0, 0, 1, 1, 1, 1, 1, 1, 1, 1, 1, 1, 1, 1, 1, 1, 1, 1, 1, 1, 1, 1, 1, 1, 1, 1, 1, 1, 1, 1, 1, 1, 1, 1, 1, 1, 1, 1, 1, 1, 1, 1, 1, 1, 1, 1, 1, 1, 1, 1, 1, 1, 1, 1, 1, 0, 0, 0, 0, 0, 0, 0, 0, 0, 0, 0, 0, 0, 0, 0, 0, 0, 0, 0, 0, 0, 0, 0, 0, 0, 0, 0, 0, 0, 0, 0, 0, 0, 0, 0, 0, 0, 0, 0, 0, 0, 0, 0, 0, 0, 0, 0, 0, 0, 0, 0, 0, 0, 0, 0, 0, 0, 0, 0, 0, 0, 0, 0, 0, 0, 0, 1, 1, 1, 1, 1, 1, 1, 1, 1, 1, 1, 1, 1, 1, 1, 1, 1, 1, 1, 1, 1, 1, 1, 1, 1, 1, 1, 1, 1, 1, 1, 1, 1, 1, 1, 1, 1, 1, 1, 1, 1, 1, 1, 1, 1, 1, 1, 1, 1, 1, 1, 1, 1, 1, 1, 1, 1, 1, 1, 1, 1, 1])
me_cone.materials.append(mat_material_003)
me_cone.materials.append(mat_material_001)
me_cone.materials.append(mat_material_004)
me_cone.use_remesh_preserve_volume = False
me_cone.use_remesh_preserve_attributes = False
me_cone.use_mirror_vertex_groups = False
me_cone.update()

# ---- curves / text
cu_nurbscircle = bpy.data.curves.new('NurbsCircle', 'CURVE')
cu_nurbscircle.dimensions = '3D'
_sp = cu_nurbscircle.splines.new('NURBS'); _sp.points.add(7)
_sp.points.foreach_set('co', [0.0, -1.0, 0.0, 1.0, -1.0, -1.0, 0.0, 0.3536, -1.0, 0.0, 0.0, 1.0, -1.0, 1.0, 0.0, 0.3536, 0.0, 1.0, 0.0, 1.0, 1.0, 1.0, 0.0, 0.3536, 1.0, 0.0, 0.0, 1.0, 1.0, -1.0, 0.0, 0.3536])
_sp.order_v = 0
_sp.resolution_u = 1
_sp.use_cyclic_u = True
cu_nurbscircle.use_path = True
cu_nurbscircle.use_path_clamp = True
cu_nurbscircle.bevel_resolution = 0
cu_nurbscircle.resolution_u = 1
cu_nurbscircle.fill_mode = 'HALF'
cu_beziercircle_003 = bpy.data.curves.new('BezierCircle.003', 'CURVE')
cu_beziercircle_003.dimensions = '3D'
cu_beziercircle_003.use_path = True
cu_beziercircle_003.use_path_clamp = True
cu_beziercircle_003.bevel_resolution = 0
cu_beziercircle_003.fill_mode = 'HALF'
cu_beziercircle_002 = bpy.data.curves.new('BezierCircle.002', 'CURVE')
cu_beziercircle_002.dimensions = '3D'
_sp = cu_beziercircle_002.splines.new('BEZIER'); _sp.bezier_points.add(3)
_sp.bezier_points.foreach_set('co', [-1.0, 0.0, 0.0, 0.0, 1.0, 0.0, 1.0, 0.0, 0.0, 0.0, -1.0, 0.0])
_sp.bezier_points.foreach_set('handle_left', [-1.0, -0.5521, 0.0, -0.5521, 1.0, 0.0, 1.0, 0.5521, 0.0, 0.5521, -1.0, 0.0])
_sp.bezier_points.foreach_set('handle_right', [-1.0, 0.5521, 0.0, 0.5521, 1.0, 0.0, 1.0, -0.5521, 0.0, -0.5521, -1.0, 0.0])
for _p, _l, _r in zip(_sp.bezier_points, ['AUTO', 'AUTO', 'AUTO', 'AUTO'], ['AUTO', 'AUTO', 'AUTO', 'AUTO']): _p.handle_left_type = _l; _p.handle_right_type = _r
_sp.order_u = 0
_sp.order_v = 0
_sp.resolution_u = 3
_sp.use_cyclic_u = True
cu_beziercircle_002.use_path = True
cu_beziercircle_002.use_path_clamp = True
cu_beziercircle_002.bevel_resolution = 0
cu_beziercircle_002.resolution_u = 3
cu_beziercircle_002.fill_mode = 'HALF'

# ---- objects
ob_nurbscircle = bpy.data.objects.new('NurbsCircle', cu_nurbscircle)
ob_beziercircle_001 = bpy.data.objects.new('BezierCircle.001', cu_beziercircle_003)
ob_lamp_002 = bpy.data.objects.new('Lamp.002', light_lamp_002)
ob_lamp_001 = bpy.data.objects.new('Lamp.001', light_lamp_001)
ob_beziercircle = bpy.data.objects.new('BezierCircle', cu_beziercircle_002)
ob_cone = bpy.data.objects.new('Cone', me_cone)
ob_lamp = bpy.data.objects.new('Lamp', light_lamp)
ob_camera = bpy.data.objects.new('Camera', cam_camera)

# ---- transforms, parenting, visibility, modifiers, constraints
ob_nurbscircle.location = (-0.2796, 0.4305, 2.112)
ob_nurbscircle.scale = (-0.008496, -0.008496, -0.008496)
ob_nurbscircle.lineart.crease_threshold = 0.0
ob_beziercircle_001.location = (0.08145, 1.007, 2.315)
ob_beziercircle_001.lineart.crease_threshold = 0.0
ob_lamp_002.location = (-0.232, 1.05, 0.9493)
ob_lamp_002.rotation_euler = (0.6503, 0.05522, 1.866)
ob_lamp_002.lock_rotations_4d = False
ob_lamp_002.empty_display_type = 'ARROWS'
ob_lamp_002.color = (0.0, 0.0, 0.0, 0.0)
ob_lamp_002.lineart.crease_threshold = 0.0
ob_lamp_001.location = (1.235, -3.488, 3.752)
ob_lamp_001.rotation_euler = (0.6503, 0.05522, 1.866)
ob_lamp_001.lock_rotations_4d = False
ob_lamp_001.empty_display_type = 'ARROWS'
ob_lamp_001.color = (0.0, 0.0, 0.0, 0.0)
ob_lamp_001.lineart.crease_threshold = 0.0
ob_beziercircle.location = (2.187, 2.039, 4.077)
ob_beziercircle.scale = (0.09634, 0.09634, 0.09634)
ob_beziercircle.lineart.crease_threshold = 0.0
ob_cone.location = (0.0, 0.0, 0.0)
ob_cone.scale = (0.4382, 0.4382, 0.4382)
ob_cone.lineart.crease_threshold = 0.0
ob_lamp.location = (-0.3643, 3.911, 3.266)
ob_lamp.rotation_euler = (0.6503, 0.05522, 1.866)
ob_lamp.lock_rotations_4d = False
ob_lamp.empty_display_type = 'ARROWS'
ob_lamp.color = (0.0, 0.0, 0.0, 0.0)
ob_lamp.lineart.crease_threshold = 0.0
ob_camera.location = (7.481, -6.508, 5.344)
ob_camera.rotation_euler = (1.109, 0.01082, 0.8149)
ob_camera.lock_rotations_4d = False
ob_camera.empty_display_type = 'ARROWS'
ob_camera.color = (0.0, 0.0, 0.0, 0.0)
ob_camera.display_type = 'WIRE'
ob_camera.lineart.crease_threshold = 0.0

# ---- collection membership
col_collection_1.objects.link(ob_nurbscircle)
col_collection_1.objects.link(ob_beziercircle_001)
col_collection_1.objects.link(ob_lamp_002)
col_collection_1.objects.link(ob_lamp_001)
col_collection_1.objects.link(ob_beziercircle)
col_collection_1.objects.link(ob_cone)
col_collection_1.objects.link(ob_lamp)
col_collection_1.objects.link(ob_camera)

# ---- scene / render settings (as saved in the file)
scene.camera = ob_camera
scene.frame_start = 1; scene.frame_end = 250; scene.frame_set(0)
scene.render.engine = 'BLENDER_EEVEE_NEXT'
scene.render.resolution_percentage = 50
scene.render.dither_intensity = 0.0
scene.cycles.use_denoising = False
scene.cycles.samples = 10
scene.cycles.sampling_pattern = 'TABULATED_SOBOL'
scene.cycles.light_sampling_threshold = 0.0
scene.cycles.use_adaptive_sampling = False
scene.cycles.use_light_tree = False
scene.cycles.blur_glossy = 0.0
scene.cycles.pixel_filter_type = 'GAUSSIAN'
scene.cycles.sample_clamp_indirect = 0.0
scene.view_settings.view_transform = 'Standard'
bpy.context.view_layer.update()
